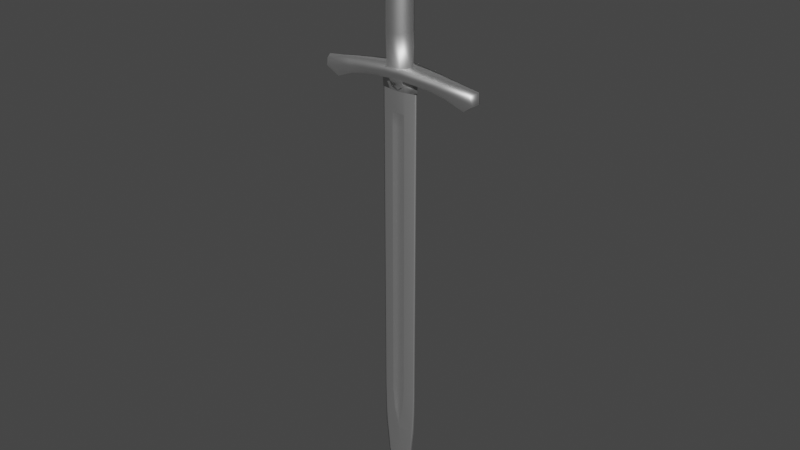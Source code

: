 # Source: sword.blend  (saved by Blender 2.93.20; exported with 4.5.12 LTS)
import bpy
from mathutils import Matrix  # noqa: F401  (used for matrix-valued properties, if any)

bpy.ops.wm.read_factory_settings(use_empty=True)
scene = bpy.context.scene
scene.name = 'Scene'

# ---- collections
col_collection = bpy.data.collections.new('Collection'); scene.collection.children.link(col_collection)

# ---- materials (node trees are filled in below, after node groups)
mat_material_001 = bpy.data.materials.new('Material.001')
mat_material_001.use_transparent_shadow = False
mat_material_001.roughness = 0.5528
mat_material_001.specular_intensity = 1.0
mat_material_001.metallic = 1.0

# ---- material node trees
mat_material_001.use_nodes = True; mat_material_001.node_tree.nodes.clear()
_N = mat_material_001.node_tree.nodes; _L = mat_material_001.node_tree.links
n0 = _N.new('ShaderNodeBsdfPrincipled'); n0.name = 'Principled BSDF'; n0.location = (10, 300)
n0.distribution = 'GGX'
n0.subsurface_method = 'BURLEY'
n0.inputs[1].default_value = 1.0
n0.inputs[2].default_value = 0.5528
n0.inputs[3].default_value = 1.45
n0.inputs[13].default_value = 1.0
n0.inputs[27].default_value = (0.0, 0.0, 0.0, 1.0)
n0.inputs[28].default_value = 1.0
n1 = _N.new('ShaderNodeOutputMaterial'); n1.name = 'Material Output'; n1.location = (300, 300)
n2 = _N.new('ShaderNodeNormalMap'); n2.name = 'Карта нормалей'; n2.location = (-300, -300)
n2.label = 'Normal/Map'
_L.new(n0.outputs[0], n1.inputs[0])
_L.new(n2.outputs[0], n0.inputs[5])
n1.is_active_output = True

# ---- world
world_world = bpy.data.worlds.new('World'); scene.world = world_world
world_world.use_nodes = True; world_world.node_tree.nodes.clear()
_N = world_world.node_tree.nodes; _L = world_world.node_tree.links
n0 = _N.new('ShaderNodeOutputWorld'); n0.name = 'World Output'; n0.location = (300, 300)
n1 = _N.new('ShaderNodeBackground'); n1.name = 'Background'; n1.location = (10, 300)
n1.inputs[0].default_value = (0.05088, 0.05088, 0.05088, 1.0)
_L.new(n1.outputs[0], n0.inputs[0])
n0.is_active_output = True
world_world.color = (0.05088, 0.05088, 0.05088)
world_world.use_sun_shadow = False
world_world.sun_shadow_jitter_overblur = 0.0

# ---- meshes
me_x = bpy.data.meshes.new('Меш')
me_x.from_pydata([(-2.047, -21.42, 1.382e-05), (-0.8644, -4.05, -1.497), (-1.888, -4.05, 2.727e-06), (-0.8644, -4.05, 1.497), (-1.06, -16.97, -1.468), (-1.039, -8.661, -1.404), (-1.908, -16.97, 1.091e-05), (-1.849, -8.661, 5.796e-06), (-1.06, -16.97, 1.468), (-1.039, -8.661, 1.404), (-5.134, -21.79, -1.53), (-5.827, -21.72, 2.945e-05), (-7.787, -21.93, 1.406e-05), (-7.426, -22.07, 1.311), (-1.023, -23.04, -0.8858), (-1.023, -23.04, 0.8819), (-10.1, -24.96, -0.344), (-10.1, -24.96, 0.3408), (-5.134, -23.39, -0.7652), (-7.426, -23.86, -0.6556), (-7.426, -23.86, 0.6517), (-5.134, -23.39, 0.7612), (-3.855, -21.55, 8.357e-05), (-3.04, -21.59, 1.695), (-3.04, -23.2, -0.8475), (-3.04, -23.2, 0.8435), (-1.015, -23.04, -0.4273), (-1.015, -23.04, 0.4273), (-0.7633, -23.91, -0.7079), (-0.7556, -23.91, -0.4264), (-0.7556, -23.91, 0.4265), (-1.03, -21.4, -1.323), (-1.794, -21.4, 1.374e-05), (-1.03, -21.4, 1.323), (-0.9146, -4.274, 1.123), (-1.563, -4.274, 2.727e-06), (-0.9146, -4.274, -1.123), (-0.8644, -3.447, -1.497), (-1.888, -3.447, 2.046e-06), (-0.8644, -3.447, 1.497), (-0.8644, -3.253, -1.22), (-1.569, -3.253, 2.046e-06), (-0.8644, -3.253, 1.22), (-0.8646, -3.055, -1.22), (-1.569, -3.055, 2.046e-06), (-0.8646, -3.055, 1.22), (-0.8644, -7.629e-06, -1.22), (-1.569, 0.0, -1.819e-12), (-0.8644, -7.629e-06, 1.22), (-1.771, -2.413, -2.311), (-1.771, -0.7934, -2.311), (-2.812, -2.413, 1.364e-06), (-2.812, -0.7934, 6.819e-07), (-1.771, -2.413, 2.311), (-1.771, -0.7934, 2.311), (-1.015, -23.04, -0.3412), (-1.015, -23.04, 0.3412), (-0.7556, -23.91, -0.3405), (-0.7556, -23.91, 0.3406), (-1.015, -24.68, -0.3407), (-1.015, -24.68, 0.3407), (-0.7556, -24.7, -0.3477), (-0.7556, -24.7, 0.3517), (-1.015, -24.68, -0.315), (-1.015, -24.68, 0.3148), (-2.665, -24.69, 1.364e-06), (-0.7556, -24.7, -0.3221), (-0.7556, -24.7, 0.3259), (-5.134, -23.39, -0.001983), (-7.426, -23.86, -0.001967), (-10.1, -24.96, -0.001606), (-1.023, -21.42, -1.772), (-1.023, -21.42, 1.772), (-7.426, -22.07, -1.311), (-5.134, -21.79, 1.53), (-3.04, -21.59, -1.695), (-0.7633, -23.91, 0.704), (-2.833, -23.17, 4.854e-05), (-2.732, -24.69, 0.0001163), (-3.026, -23.19, -0.001876), (-11.31, -22.58, -0.9885), (-11.78, -22.37, -9.435e-05), (-11.31, -22.58, 0.9883), (0.0, -24.53, -0.3507), (-7.276e-12, -24.53, -0.4752), (0.0, -24.53, 0.4751), (1.06, -16.97, -1.468), (1.039, -8.661, -1.404), (1.908, -16.97, 1.091e-05), (1.849, -8.661, 5.796e-06), (1.06, -16.97, 1.468), (1.039, -8.661, 1.404), (0.9146, -4.274, -1.123), (1.563, -4.274, 2.727e-06), (1.03, -21.4, -1.323), (1.794, -21.4, 1.373e-05), (0.9146, -4.274, 1.123), (1.03, -21.4, 1.323), (7.426, -22.07, -1.31), (7.787, -21.93, 1.406e-05), (5.827, -21.72, 2.941e-05), (3.855, -21.55, 8.362e-05), (3.04, -21.59, -1.695), (5.134, -21.79, -1.53), (7.426, -22.07, 1.311), (11.78, -22.37, -9.435e-05), (11.31, -22.58, -0.9885), (11.31, -22.58, 0.9883), (5.134, -21.79, 1.53), (1.023, -21.43, 1.772), (3.04, -21.59, 1.695), (7.426, -23.86, -0.6556), (5.134, -23.39, -0.7652), (5.134, -23.39, -0.001983), (7.426, -23.86, -0.001967), (10.1, -24.96, -0.344), (10.1, -24.96, -0.001606), (2.047, -21.42, 1.385e-05), (3.04, -23.2, -0.8475), (3.026, -23.19, -0.001876), (0.0, -24.53, -0.4366), (0.7556, -23.91, -0.4264), (1.023, -23.04, 0.8819), (3.04, -23.2, 0.8435), (1.015, -23.04, 0.4273), (1.023, -23.04, -0.8858), (1.015, -23.04, -0.4273), (0.7556, -23.91, 0.4265), (0.7633, -23.91, 0.704), (0.7633, -23.91, -0.7079), (0.0, -23.91, -0.717), (1.023, -21.42, -1.772), (0.8644, -4.05, 1.497), (1.888, -4.05, 2.727e-06), (0.8644, -4.05, -1.497), (1.888, -3.447, 2.046e-06), (0.8644, -3.447, -1.497), (0.8644, -3.447, 1.497), (1.569, -3.253, 2.046e-06), (0.8644, -3.253, -1.22), (0.8644, -3.253, 1.22), (1.569, -3.055, 2.046e-06), (0.8646, -3.055, -1.22), (0.8646, -3.055, 1.22), (1.771, -2.413, -2.311), (1.771, -0.7934, -2.311), (2.812, -2.413, 1.364e-06), (2.812, -0.7934, 6.819e-07), (1.771, -2.413, 2.311), (1.771, -0.7934, 2.311), (0.8644, -7.629e-06, -1.22), (1.569, 0.0, -1.819e-12), (0.8644, -7.629e-06, 1.22), (2.833, -23.17, 4.856e-05), (1.015, -23.04, 0.3412), (1.015, -23.04, -0.3412), (0.7556, -23.91, -0.3405), (0.7556, -23.91, 0.3406), (2.732, -24.69, 0.0001163), (1.015, -24.68, 0.3407), (1.015, -24.68, -0.3407), (0.0, -24.71, -0.3617), (0.7556, -24.7, -0.3477), (0.7556, -24.7, 0.3517), (2.665, -24.69, 1.449e-06), (1.015, -24.68, 0.3148), (1.015, -24.68, -0.315), (0.0, -24.71, -0.3353), (0.7556, -24.7, -0.3221), (0.7556, -24.7, 0.3259), (5.134, -23.39, 0.7612), (7.426, -23.86, 0.6517), (10.1, -24.96, 0.3408), (0.0, -24.53, 0.3552), (0.0, -24.71, 0.3547), (0.0, -24.53, 0.4411), (0.0, -24.71, 0.3296), (0.0, -23.96, 0.6954), (-1.015, -23.86, -0.3409), (-1.015, -23.86, 0.341), (-2.783, -23.94, 0.0001163), (2.783, -23.94, 0.0001163), (1.015, -23.86, 0.341), (1.015, -23.86, -0.3409), (-1.023, -22.23, -1.329), (-11.99, -23.68, -0.0008502), (-11.74, -23.78, 0.6618), (-7.426, -22.96, 0.9813), (-3.04, -22.4, -1.271), (-1.023, -22.23, 1.327), (-11.74, -23.78, -0.6635), (-5.134, -22.59, -1.148), (-7.426, -22.96, -0.9833), (-5.134, -22.59, 1.146), (-3.04, -22.4, 1.27), (1.023, -22.23, -1.329), (3.04, -22.4, -1.271), (5.134, -22.59, -1.148), (7.426, -22.96, 0.9813), (7.426, -22.96, -0.9833), (5.134, -22.59, 1.146), (3.04, -22.4, 1.27), (1.023, -22.23, 1.327), (11.74, -23.78, 0.6618), (11.74, -23.78, -0.6635), (11.99, -23.68, -0.0008501), (-0.9488, -85.18, 0.0001146), (-0.9493, -23.04, -0.3357), (0.0, -23.04, -0.3357), (0.0, -23.04, 0.3357), (-0.9493, -23.04, 0.3357), (-2.657, -41.65, 0.0001227), (0.0, -85.18, 0.1172), (0.0, -85.18, -0.1171), (0.0, -81.19, 0.1924), (-0.9494, -27.64, -0.3355), (-0.9494, -27.64, 0.3356), (-2.657, -57.42, 0.0001323), (0.0, -41.5, -0.2084), (0.0, -41.5, 0.2085), (-2.657, -29.43, 0.0001152), (0.0, -29.63, -0.2084), (0.0, -29.63, 0.2085), (-0.9493, -41.5, -0.3354), (-0.9493, -41.5, 0.3355), (-0.9493, -69.85, -0.3354), (-0.9493, -69.85, 0.3355), (-0.9493, -57.27, -0.3354), (-0.9493, -57.27, 0.3355), (0.0, -76.36, -0.2918), (-0.9494, -29.28, -0.3355), (-0.9494, -29.28, 0.3355), (-0.6467, -73.11, -0.3354), (-0.6467, -73.11, 0.3355), (-2.503, -76.36, 0.0001064), (-0.428, -57.27, -0.2085), (-0.428, -41.5, -0.2085), (-0.428, -28.05, -0.2085), (0.0, -28.06, -0.2085), (-0.428, -69.85, -0.204), (-0.428, -28.05, 0.2085), (-0.428, -41.5, 0.2085), (-0.428, -57.27, 0.2085), (-0.428, -69.85, 0.204), (-0.428, -29.63, -0.2085), (-0.428, -29.63, 0.2085), (-0.386, -73.11, -0.2113), (-0.386, -73.11, 0.2114), (-0.000147, -76.36, 0.2919), (-2.657, -70.01, 0.0001405), (-2.657, -23.19, 0.0001115), (-1.993, -81.25, -0.0001964), (-2.657, -27.79, 0.0001144), (-2.624, -73.18, 0.0001296), (-0.9493, -21.67, -0.3357), (0.0, -21.67, 0.3357), (-0.9493, -21.67, 0.3357), (-2.657, -21.82, 0.0001107), (-2.418, -41.63, 0.04707), (-2.418, -69.98, 0.04709), (-2.418, -23.17, 0.0471), (-0.816, -85.18, 0.01651), (-1.714, -81.24, 0.02685), (-2.418, -27.77, 0.04707), (-2.418, -57.4, 0.04708), (-2.418, -29.41, 0.04707), (-2.347, -73.17, 0.04708), (-2.153, -76.36, 0.04095), (-2.418, -21.8, 0.0471), (-2.418, -41.63, -0.04702), (-2.418, -69.98, -0.047), (-2.418, -23.17, -0.04707), (-2.153, -76.36, -0.04086), (-2.418, -27.77, -0.04704), (-2.418, -57.4, -0.04701), (-2.418, -29.41, -0.04703), (-2.347, -73.17, -0.04699), (-2.418, -21.8, -0.04707), (-0.816, -85.18, -0.01641), (-1.714, -81.24, -0.0271), (0.428, -41.5, -0.2085), (0.0, -57.27, -0.2084), (0.428, -57.27, -0.2085), (0.428, -41.5, 0.2085), (0.428, -57.27, 0.2085), (0.0, -57.27, 0.2085), (0.9493, -41.5, 0.3355), (2.418, -41.63, 0.04707), (2.418, -57.4, 0.04708), (0.9493, -57.27, 0.3355), (2.418, -41.63, -0.04702), (2.418, -57.4, -0.04701), (0.428, -69.85, -0.204), (0.0, -69.85, -0.2039), (0.0, -73.11, -0.2112), (0.386, -73.11, -0.2113), (0.0, -69.85, 0.204), (0.428, -69.85, 0.204), (0.386, -73.11, 0.2114), (0.0, -73.11, 0.2113), (0.9493, -69.85, 0.3355), (2.418, -69.98, 0.04709), (2.347, -73.17, 0.04708), (0.6467, -73.11, 0.3355), (2.418, -69.98, -0.047), (2.347, -73.17, -0.04699), (0.9493, -23.04, -0.3357), (0.0, -27.64, -0.3355), (0.9494, -27.64, -0.3355), (0.9493, -23.04, 0.3357), (0.9494, -27.64, 0.3356), (0.0, -27.64, 0.3355), (2.418, -23.17, 0.0471), (2.418, -27.77, 0.04707), (2.418, -23.17, -0.04707), (2.418, -27.77, -0.04704), (0.816, -85.18, -0.01641), (0.0, -81.19, -0.1923), (1.714, -81.24, -0.0271), (2.153, -76.36, -0.04086), (2.503, -76.36, 0.0001064), (1.714, -81.24, 0.02685), (2.153, -76.36, 0.04095), (0.9488, -85.18, 0.0001146), (-0.0002512, -86.98, 9.001e-05), (0.816, -85.18, 0.01651), (0.428, -29.63, -0.2085), (0.428, -28.05, -0.2085), (0.428, -28.05, 0.2085), (0.428, -29.63, 0.2085), (0.0, -28.06, 0.2085), (2.657, -27.79, 0.0001144), (2.657, -29.43, 0.0001152), (2.418, -29.41, 0.04707), (0.9494, -29.28, -0.3355), (2.418, -29.41, -0.04703), (2.657, -57.42, 0.0001323), (2.657, -70.01, 0.0001405), (0.9493, -57.27, -0.3354), (0.9493, -69.85, -0.3354), (0.9493, -41.5, -0.3354), (0.6467, -73.11, -0.3354), (0.9494, -29.28, 0.3355), (2.657, -41.65, 0.0001227), (2.624, -73.18, 0.0001296), (1.993, -81.25, -0.0001964), (2.657, -23.19, 0.0001115), (0.9493, -21.67, -0.3357), (0.0, -21.67, -0.3357), (0.9493, -21.67, 0.3357), (2.418, -21.8, 0.0471), (2.657, -21.82, 0.0001107), (2.418, -21.8, -0.04707), (-0.0002512, -86.72, 0.01649), (-0.0002512, -86.72, -0.01638)], [], [(5, 87, 86, 4), (7, 5, 4, 6), (9, 7, 6, 8), (36, 92, 87, 5), (35, 36, 5, 7), (34, 35, 7, 9), (31, 32, 6, 4), (73, 12, 11, 10), (11, 12, 13, 74), (80, 81, 12, 73), (22, 75, 10, 11), (12, 81, 82, 13), (74, 23, 22, 11), (131, 195, 184, 71), (10, 75, 188, 191), (82, 186, 187, 13), (80, 190, 185, 81), (82, 81, 185, 186), (73, 10, 191, 192), (73, 192, 190, 80), (13, 187, 193, 74), (23, 194, 189, 72), (19, 18, 68, 69), (16, 19, 69, 70), (0, 71, 75, 22), (23, 72, 0, 22), (75, 71, 184, 188), (74, 193, 194, 23), (79, 68, 18, 24), (84, 120, 29, 28), (79, 27, 15, 25), (26, 79, 24, 14), (26, 14, 28, 29), (15, 27, 30, 76), (76, 85, 177), (125, 129, 130, 28, 14), (71, 0, 32, 31), (0, 72, 33, 32), (3, 2, 35, 34), (2, 1, 36, 35), (1, 2, 38, 37), (2, 3, 39, 38), (37, 38, 41, 40), (38, 39, 42, 41), (40, 41, 44, 43), (41, 42, 45, 44), (140, 143, 45, 42), (50, 145, 144, 49), (52, 50, 49, 51), (54, 52, 51, 53), (46, 150, 145, 50), (47, 46, 50, 52), (43, 44, 51, 49), (48, 47, 52, 54), (44, 45, 53, 51), (45, 143, 148, 53), (47, 151, 150, 46), (27, 79, 77, 56), (79, 26, 55, 77), (120, 83, 57, 29), (26, 29, 57, 55), (30, 27, 56, 58), (77, 180, 179, 56), (77, 55, 178, 180), (83, 161, 61, 57), (55, 57, 178), (58, 179, 60, 62), (60, 78, 65, 64), (78, 59, 63, 65), (161, 167, 66, 61), (59, 61, 66, 63), (62, 60, 64, 67), (68, 21, 20, 69), (69, 20, 17, 70), (79, 25, 21, 68), (32, 33, 8, 6), (189, 202, 109, 72), (85, 76, 30, 175), (84, 28, 130), (71, 31, 94, 131), (3, 34, 96, 132), (40, 43, 142, 139), (43, 49, 144, 142), (30, 58, 173, 175), (173, 58, 62, 174), (62, 67, 176, 174), (86, 87, 89, 88), (88, 89, 91, 90), (87, 92, 93, 89), (31, 4, 86, 94), (89, 93, 96, 91), (88, 95, 94, 86), (90, 97, 95, 88), (100, 99, 98, 103), (100, 108, 104, 99), (99, 105, 106, 98), (103, 102, 101, 100), (99, 104, 107, 105), (108, 100, 101, 110), (103, 197, 196, 102), (198, 203, 107, 104), (205, 204, 106, 105), (107, 203, 205, 105), (98, 199, 197, 103), (106, 204, 199, 98), (200, 198, 104, 108), (202, 201, 110, 109), (111, 114, 113, 112), (115, 116, 114, 111), (102, 131, 117, 101), (110, 101, 117, 109), (102, 196, 195, 131), (201, 200, 108, 110), (119, 118, 112, 113), (121, 120, 84, 129), (119, 123, 122, 124), (126, 125, 118, 119), (126, 121, 129, 125), (122, 128, 127, 124), (128, 177, 85), (131, 94, 95, 117), (117, 95, 97, 109), (109, 97, 33, 72), (132, 96, 93, 133), (133, 93, 92, 134), (92, 36, 1, 134), (134, 136, 135, 133), (133, 135, 137, 132), (132, 137, 39, 3), (136, 139, 138, 135), (135, 138, 140, 137), (140, 42, 39, 137), (139, 142, 141, 138), (138, 141, 143, 140), (144, 145, 147, 146), (146, 147, 149, 148), (145, 150, 151, 147), (146, 141, 142, 144), (147, 151, 152, 149), (148, 143, 141, 146), (47, 48, 152, 151), (124, 154, 153, 119), (119, 153, 155, 126), (156, 83, 120, 121), (126, 155, 156, 121), (127, 157, 154, 124), (182, 181, 153, 154), (153, 181, 183, 155), (162, 161, 83, 156), (155, 183, 156), (157, 182, 154), (159, 165, 164, 158), (158, 164, 166, 160), (168, 167, 161, 162), (160, 166, 168, 162), (163, 169, 165, 159), (113, 114, 171, 170), (114, 116, 172, 171), (119, 113, 170, 123), (8, 90, 91, 9), (9, 91, 96, 34), (85, 175, 127, 128), (84, 130, 129), (15, 76, 177, 128, 122), (37, 136, 134, 1), (40, 139, 136, 37), (54, 53, 148, 149), (54, 149, 152, 48), (173, 157, 127, 175), (173, 174, 163, 157), (176, 169, 163, 174), (78, 60, 179, 180), (178, 59, 78, 180), (182, 159, 158, 181), (158, 160, 183, 181), (157, 163, 159, 182), (58, 56, 179), (57, 61, 59, 178), (160, 162, 156, 183), (125, 14, 184, 195), (24, 18, 191, 188), (186, 17, 20, 187), (190, 16, 70, 185), (70, 17, 186, 185), (18, 19, 192, 191), (19, 16, 190, 192), (187, 20, 21, 193), (194, 25, 15, 189), (14, 24, 188, 184), (193, 21, 25, 194), (15, 122, 202, 189), (197, 112, 118, 196), (199, 111, 112, 197), (170, 171, 198, 200), (122, 123, 201, 202), (196, 118, 125, 195), (123, 170, 200, 201), (116, 115, 204, 205), (203, 172, 116, 205), (115, 111, 199, 204), (198, 171, 172, 203), (218, 281, 235, 236), (241, 242, 285, 219), (258, 264, 228, 224), (269, 274, 217, 211), (239, 293, 294, 246), (296, 243, 247, 299), (259, 266, 233, 226), (249, 270, 276, 253), (208, 307, 215, 207), (210, 216, 311, 209), (216, 210, 260, 263), (250, 271, 273, 252), (213, 354, 278), (229, 317, 279, 272), (251, 262, 267, 234), (206, 324, 353, 261), (214, 262, 261, 212), (317, 213, 278, 279), (221, 244, 237, 238), (245, 222, 330, 240), (252, 220, 265, 263), (230, 275, 273, 215), (293, 239, 235, 281), (243, 296, 285, 242), (249, 259, 264, 217), (225, 270, 274, 227), (227, 223, 236, 235), (223, 230, 244, 236), (215, 307, 238, 237), (239, 246, 232, 225), (225, 227, 235, 239), (311, 216, 240, 330), (231, 245, 240, 216), (224, 228, 242, 241), (228, 226, 243, 242), (233, 247, 243, 226), (218, 236, 244, 221), (241, 219, 222, 245), (211, 258, 265, 220), (223, 269, 275, 230), (230, 215, 237, 244), (224, 241, 245, 231), (294, 229, 246), (247, 248, 299), (234, 267, 266, 253), (232, 229, 272, 276), (246, 229, 232), (233, 248, 247), (208, 207, 254, 348), (210, 209, 255, 256), (260, 268, 257, 250), (207, 271, 277, 254), (211, 217, 264, 258), (249, 253, 266, 259), (250, 252, 263, 260), (267, 262, 214, 248), (353, 212, 261), (262, 251, 206, 261), (231, 216, 263, 265), (226, 228, 264, 259), (224, 231, 265, 258), (267, 248, 233, 266), (210, 256, 268, 260), (269, 223, 227, 274), (225, 232, 276, 270), (273, 271, 207, 215), (275, 220, 252, 273), (249, 217, 274, 270), (211, 220, 275, 269), (234, 253, 276, 272), (271, 250, 257, 277), (354, 324, 206, 278), (206, 251, 279, 278), (251, 234, 272, 279), (282, 281, 218, 280), (285, 284, 283, 219), (289, 288, 287, 286), (336, 291, 290, 343), (292, 295, 294, 293), (296, 299, 298, 297), (303, 302, 301, 300), (337, 344, 305, 304), (308, 307, 208, 306), (311, 310, 309, 209), (310, 313, 312, 309), (346, 331, 315, 314), (316, 354, 213), (229, 319, 318, 317), (322, 321, 345, 320), (323, 325, 353, 324), (214, 212, 325, 321), (317, 318, 316, 213), (327, 326, 221, 238), (330, 222, 329, 328), (331, 313, 333, 332), (315, 335, 334, 308), (282, 292, 293, 281), (285, 296, 297, 284), (288, 301, 337, 336), (291, 304, 339, 338), (338, 282, 280, 340), (340, 280, 326, 334), (308, 327, 238, 307), (341, 295, 292, 339), (339, 292, 282, 338), (311, 330, 328, 310), (328, 329, 342, 310), (286, 283, 284, 289), (289, 284, 297, 300), (297, 298, 303, 300), (326, 280, 218, 221), (222, 219, 283, 329), (333, 287, 343, 332), (335, 290, 340, 334), (334, 326, 327, 308), (329, 283, 286, 342), (294, 295, 229), (298, 299, 248), (302, 322, 320, 344), (341, 305, 319, 229), (295, 341, 229), (303, 298, 248), (208, 348, 347, 306), (309, 349, 255, 209), (351, 350, 312, 346), (306, 347, 352, 314), (288, 336, 343, 287), (302, 344, 337, 301), (313, 331, 346, 312), (322, 248, 214, 321), (353, 325, 212), (321, 325, 323, 345), (313, 310, 342, 333), (288, 289, 300, 301), (333, 342, 286, 287), (322, 302, 303, 248), (350, 349, 309, 312), (290, 291, 338, 340), (305, 341, 339, 304), (315, 308, 306, 314), (335, 315, 331, 332), (291, 336, 337, 304), (335, 332, 343, 290), (305, 344, 320, 319), (314, 352, 351, 346), (354, 316, 323, 324), (318, 345, 323, 316), (319, 320, 345, 318), (8, 33, 97, 90)])
me_x.polygons.foreach_set('use_smooth', [True] * 350)
_k = set([(14, 24), (14, 26), (14, 28), (14, 125), (15, 25), (15, 27), (15, 76), (15, 122), (16, 19), (16, 190), (17, 20), (17, 186), (18, 19), (18, 24), (20, 21), (21, 25), (26, 55), (27, 56), (28, 84), (34, 35), (34, 96), (35, 36), (36, 92), (40, 41), (40, 139), (41, 42), (42, 140), (43, 44), (43, 142), (44, 45), (45, 143), (55, 57), (55, 77), (55, 178), (56, 58), (56, 77), (56, 179), (57, 83), (58, 173), (59, 61), (59, 63), (59, 78), (59, 178), (60, 62), (60, 64), (60, 78), (60, 179), (61, 161), (62, 174), (76, 85), (77, 79), (80, 190), (82, 186), (83, 120), (83, 156), (83, 161), (84, 120), (84, 129), (84, 130), (85, 128), (85, 175), (85, 177), (92, 93), (93, 96), (106, 204), (107, 203), (111, 112), (111, 115), (112, 118), (115, 204), (118, 125), (119, 153), (122, 123), (122, 124), (122, 128), (123, 170), (124, 154), (125, 126), (125, 129), (126, 155), (138, 139), (138, 140), (141, 142), (141, 143), (153, 154), (153, 155), (154, 157), (154, 182), (155, 156), (155, 183), (157, 173), (158, 159), (158, 160), (159, 163), (159, 165), (159, 182), (160, 162), (160, 166), (160, 183), (161, 162), (161, 167), (163, 174), (170, 171), (171, 172), (172, 203), (173, 174), (173, 175), (174, 176), (207, 215), (214, 248), (215, 230), (215, 307), (216, 231), (216, 263), (216, 311), (223, 227), (223, 230), (224, 228), (224, 231), (225, 227), (225, 232), (226, 228), (226, 233), (229, 232), (229, 272), (229, 294), (229, 317), (229, 341), (233, 248), (247, 248), (248, 303), (248, 322), (286, 289), (286, 342), (289, 300), (300, 303), (307, 308), (308, 315), (308, 334), (309, 310), (310, 311), (310, 342), (334, 340), (338, 339), (338, 340), (339, 341)])
me_x.attributes.new('sharp_edge', 'BOOLEAN', 'EDGE').data.foreach_set('value', [ (min(e.vertices), max(e.vertices)) in _k for e in me_x.edges])
_uv = me_x.uv_layers.new(name='UVChannel_1')
_uv.uv.foreach_set('vector', [0.7826, 0.3954, 0.7504, 0.3946, 0.7534, 0.2649, 0.786, 0.2657, 0.8078, 0.3968, 0.7826, 0.3954, 0.786, 0.2657, 0.8123, 0.2665, 0.4064, 0.3163, 0.3812, 0.3176, 0.3771, 0.1869, 0.4034, 0.1862, 0.7797, 0.4643, 0.75, 0.4636, 0.7504, 0.3946, 0.7826, 0.3954, 0.8004, 0.4643, 0.7797, 0.4643, 0.7826, 0.3954, 0.8078, 0.3968, 0.4093, 0.3854, 0.3885, 0.3854, 0.3812, 0.3176, 0.4064, 0.3163, 0.7878, 0.1955, 0.8117, 0.1986, 0.8123, 0.2665, 0.786, 0.2657, 0.8889, 0.1702, 0.8998, 0.1873, 0.8687, 0.1948, 0.853, 0.1756, 0.3216, 0.1155, 0.2912, 0.109, 0.3008, 0.09122, 0.337, 0.09574, 0.9481, 0.1564, 0.9617, 0.1643, 0.8998, 0.1873, 0.8889, 0.1702, 0.8383, 0.2008, 0.8197, 0.1804, 0.853, 0.1756, 0.8687, 0.1948, 0.2912, 0.109, 0.228, 0.09396, 0.2409, 0.08229, 0.3008, 0.09122, 0.337, 0.09574, 0.37, 0.1004, 0.3516, 0.1212, 0.3216, 0.1155, 0.7553, 0.1838, 0.7557, 0.1685, 0.7878, 0.1695, 0.7878, 0.1847, 0.8524, 0.1745, 0.8196, 0.1793, 0.8194, 0.1658, 0.8522, 0.1611, 0.2409, 0.08229, 0.2342, 0.06669, 0.3011, 0.0757, 0.3015, 0.09035, 0.9481, 0.1564, 0.9532, 0.1385, 0.9632, 0.1358, 0.9617, 0.1643, 0.2409, 0.08229, 0.228, 0.09396, 0.2242, 0.06482, 0.2342, 0.06669, 0.8884, 0.1694, 0.8524, 0.1745, 0.8522, 0.1611, 0.888, 0.1547, 0.8884, 0.1694, 0.888, 0.1547, 0.9532, 0.1385, 0.9481, 0.1564, 0.3015, 0.09035, 0.3011, 0.0757, 0.3371, 0.08129, 0.3373, 0.09484, 0.3701, 0.09943, 0.37, 0.08563, 0.4017, 0.0896, 0.4018, 0.1049, 0.8882, 0.1398, 0.8525, 0.1479, 0.8508, 0.1359, 0.886, 0.1295, 0.929, 0.1206, 0.8882, 0.1398, 0.886, 0.1295, 0.9299, 0.1157, 0.5397, 0.2872, 0.5685, 0.3371, 0.5115, 0.3351, 0.4886, 0.2872, 0.5115, 0.2393, 0.5685, 0.2372, 0.5397, 0.2872, 0.4886, 0.2872, 0.8196, 0.1793, 0.7878, 0.1847, 0.7878, 0.1695, 0.8194, 0.1658, 0.3373, 0.09484, 0.3371, 0.08129, 0.37, 0.08563, 0.3701, 0.09943, 0.8196, 0.1398, 0.8508, 0.1359, 0.8525, 0.1479, 0.82, 0.153, 0.773, 0.1285, 0.773, 0.1278, 0.7857, 0.1361, 0.7833, 0.1396, 0.3697, 0.05899, 0.3989, 0.06819, 0.4013, 0.07425, 0.3692, 0.07225, 0.791, 0.1486, 0.8196, 0.1398, 0.82, 0.153, 0.7877, 0.1541, 0.791, 0.1486, 0.7877, 0.1541, 0.7833, 0.1396, 0.7857, 0.1361, 0.4013, 0.07425, 0.3989, 0.06819, 0.4041, 0.05646, 0.4064, 0.05991, 0.4068, 0.06026, 0.417, 0.04914, 0.4172, 0.05887, 0.7561, 0.153, 0.7624, 0.1391, 0.7725, 0.1392, 0.7827, 0.1397, 0.7877, 0.1541, 0.5685, 0.3371, 0.5397, 0.2872, 0.5469, 0.2872, 0.5684, 0.3245, 0.5397, 0.2872, 0.5685, 0.2372, 0.5684, 0.2499, 0.5469, 0.2872, 0.4118, 0.3914, 0.3843, 0.3908, 0.3885, 0.3854, 0.4093, 0.3854, 0.8046, 0.4697, 0.7772, 0.4703, 0.7797, 0.4643, 0.8004, 0.4643, 0.7772, 0.4703, 0.8046, 0.4697, 0.8048, 0.479, 0.7772, 0.4798, 0.3843, 0.3908, 0.4118, 0.3914, 0.4118, 0.4009, 0.3841, 0.4001, 0.7772, 0.4798, 0.8048, 0.479, 0.8009, 0.4835, 0.7784, 0.4846, 0.3841, 0.4001, 0.4118, 0.4009, 0.4106, 0.4057, 0.3879, 0.4041, 0.7784, 0.4846, 0.8009, 0.4835, 0.8031, 0.4859, 0.7795, 0.4884, 0.3879, 0.4041, 0.4106, 0.4057, 0.4095, 0.4096, 0.3857, 0.407, 0.4388, 0.405, 0.4401, 0.4088, 0.4095, 0.4096, 0.4106, 0.4057, 0.7878, 0.5277, 0.7387, 0.5265, 0.739, 0.5072, 0.7885, 0.5084, 0.8188, 0.5435, 0.7878, 0.5277, 0.7885, 0.5084, 0.8237, 0.5066, 0.4012, 0.449, 0.3701, 0.4649, 0.3652, 0.4278, 0.4005, 0.4297, 0.7767, 0.546, 0.7489, 0.5453, 0.7387, 0.5265, 0.7878, 0.5277, 0.7909, 0.5618, 0.7767, 0.546, 0.7878, 0.5277, 0.8188, 0.5435, 0.7795, 0.4884, 0.8031, 0.4859, 0.8237, 0.5066, 0.7885, 0.5084, 0.4123, 0.4673, 0.3982, 0.4832, 0.3701, 0.4649, 0.4012, 0.449, 0.3857, 0.407, 0.4095, 0.4096, 0.4005, 0.4297, 0.3652, 0.4278, 0.4095, 0.4096, 0.4401, 0.4088, 0.4501, 0.4284, 0.4005, 0.4297, 0.7909, 0.5618, 0.7339, 0.5604, 0.7489, 0.5453, 0.7767, 0.546, 0.3989, 0.06819, 0.3697, 0.05899, 0.3709, 0.0584, 0.3979, 0.06724, 0.819, 0.1432, 0.791, 0.1486, 0.7914, 0.1474, 0.8187, 0.1422, 0.773, 0.1278, 0.7731, 0.1265, 0.7865, 0.1345, 0.7857, 0.1361, 0.791, 0.1486, 0.7857, 0.1361, 0.7865, 0.1345, 0.7914, 0.1474, 0.4041, 0.05646, 0.3989, 0.06819, 0.3979, 0.06724, 0.4037, 0.05502, 0.3709, 0.0584, 0.372, 0.05343, 0.3998, 0.05496, 0.3979, 0.06724, 0.8187, 0.1422, 0.7914, 0.1474, 0.7902, 0.1345, 0.8181, 0.1313, 0.7731, 0.1265, 0.7733, 0.1238, 0.7851, 0.1222, 0.7865, 0.1345, 0.7914, 0.1474, 0.7865, 0.1345, 0.7902, 0.1345, 0.4037, 0.05502, 0.3998, 0.05496, 0.4017, 0.04213, 0.4054, 0.04266, 0.4017, 0.04213, 0.373, 0.04767, 0.3729, 0.04739, 0.4015, 0.04178, 0.8164, 0.1196, 0.7892, 0.1218, 0.7892, 0.1213, 0.8163, 0.1194, 0.7733, 0.1238, 0.7734, 0.1234, 0.785, 0.1217, 0.7851, 0.1222, 0.7892, 0.1218, 0.7851, 0.1222, 0.785, 0.1217, 0.7892, 0.1213, 0.4054, 0.04266, 0.4017, 0.04213, 0.4015, 0.04178, 0.4054, 0.04226, 0.3374, 0.05574, 0.3362, 0.06775, 0.3001, 0.06115, 0.3014, 0.05091, 0.3014, 0.05091, 0.3001, 0.06115, 0.257, 0.04634, 0.2557, 0.04162, 0.3697, 0.05899, 0.3692, 0.07225, 0.3362, 0.06775, 0.3374, 0.05574, 0.378, 0.1188, 0.4019, 0.1158, 0.4034, 0.1862, 0.3771, 0.1869, 0.4017, 0.0896, 0.4339, 0.08893, 0.4344, 0.1042, 0.4018, 0.1049, 0.417, 0.04914, 0.4064, 0.05991, 0.4041, 0.05646, 0.4169, 0.04834, 0.773, 0.1285, 0.7827, 0.1397, 0.7725, 0.1392, 0.5685, 0.3371, 0.5684, 0.3245, 0.6264, 0.3245, 0.6263, 0.3371, 0.4118, 0.3914, 0.4093, 0.3854, 0.439, 0.3847, 0.4369, 0.3908, 0.7784, 0.4846, 0.7795, 0.4884, 0.7489, 0.4877, 0.7503, 0.4839, 0.7795, 0.4884, 0.7885, 0.5084, 0.739, 0.5072, 0.7489, 0.4877, 0.4041, 0.05646, 0.4037, 0.05502, 0.4168, 0.04711, 0.4169, 0.04834, 0.4168, 0.04711, 0.4037, 0.05502, 0.4054, 0.04266, 0.4169, 0.04447, 0.4054, 0.04266, 0.4054, 0.04226, 0.4168, 0.04404, 0.4169, 0.04447, 0.7534, 0.2649, 0.7504, 0.3946, 0.7252, 0.3948, 0.7272, 0.2644, 0.4624, 0.1851, 0.464, 0.3158, 0.4388, 0.3156, 0.4361, 0.1855, 0.7504, 0.3946, 0.75, 0.4636, 0.7293, 0.4626, 0.7252, 0.3948, 0.7878, 0.1955, 0.786, 0.2657, 0.7534, 0.2649, 0.755, 0.1947, 0.464, 0.3158, 0.4599, 0.3838, 0.439, 0.3847, 0.4388, 0.3156, 0.7272, 0.2644, 0.7311, 0.1966, 0.755, 0.1947, 0.7534, 0.2649, 0.4361, 0.1855, 0.4348, 0.1151, 0.4587, 0.1174, 0.4624, 0.1851, 0.6751, 0.1914, 0.6448, 0.1842, 0.6554, 0.1655, 0.6914, 0.1709, 0.515, 0.1118, 0.4987, 0.09269, 0.5342, 0.08702, 0.5454, 0.1042, 0.6448, 0.1842, 0.5815, 0.1645, 0.5956, 0.1544, 0.6554, 0.1655, 0.6914, 0.1709, 0.7242, 0.1764, 0.7047, 0.1981, 0.6751, 0.1914, 0.5454, 0.1042, 0.5342, 0.08702, 0.5941, 0.07457, 0.6078, 0.08538, 0.4987, 0.09269, 0.515, 0.1118, 0.4852, 0.1186, 0.4657, 0.0969, 0.6916, 0.1701, 0.6917, 0.1577, 0.7243, 0.1632, 0.7245, 0.1755, 0.5338, 0.07089, 0.6002, 0.0589, 0.5941, 0.07457, 0.5341, 0.08574, 0.5796, 0.1377, 0.5899, 0.1399, 0.5956, 0.1544, 0.5815, 0.1645, 0.5941, 0.07457, 0.6002, 0.0589, 0.6103, 0.05661, 0.6078, 0.08538, 0.6558, 0.1643, 0.656, 0.1509, 0.6917, 0.1577, 0.6916, 0.1701, 0.5956, 0.1544, 0.5899, 0.1399, 0.656, 0.1509, 0.6558, 0.1643, 0.4981, 0.07806, 0.5338, 0.07089, 0.5341, 0.08574, 0.4985, 0.09166, 0.4339, 0.08893, 0.4654, 0.08372, 0.4659, 0.09561, 0.4344, 0.1042, 0.6554, 0.1364, 0.6572, 0.1256, 0.693, 0.1321, 0.6913, 0.1444, 0.6129, 0.1208, 0.6117, 0.1157, 0.6572, 0.1256, 0.6554, 0.1364, 0.6833, 0.335, 0.6263, 0.3371, 0.6551, 0.2872, 0.7062, 0.2872, 0.6833, 0.2393, 0.7062, 0.2872, 0.6551, 0.2872, 0.6263, 0.2372, 0.7245, 0.1755, 0.7243, 0.1632, 0.7557, 0.1685, 0.7553, 0.1838, 0.4654, 0.08372, 0.4981, 0.07806, 0.4985, 0.09166, 0.4659, 0.09561, 0.7246, 0.1363, 0.7239, 0.15, 0.6913, 0.1444, 0.693, 0.1321, 0.7598, 0.1353, 0.773, 0.1278, 0.773, 0.1285, 0.7619, 0.1389, 0.4648, 0.05761, 0.4656, 0.06926, 0.4337, 0.07365, 0.4371, 0.06806, 0.754, 0.1468, 0.7557, 0.1533, 0.7239, 0.15, 0.7254, 0.1378, 0.754, 0.1468, 0.7598, 0.1353, 0.7619, 0.1389, 0.7557, 0.1533, 0.4337, 0.07365, 0.4294, 0.05979, 0.4301, 0.05593, 0.4371, 0.06806, 0.429, 0.06012, 0.4172, 0.05887, 0.417, 0.04914, 0.6263, 0.3371, 0.6264, 0.3245, 0.6479, 0.2872, 0.6551, 0.2872, 0.6551, 0.2872, 0.6479, 0.2872, 0.6264, 0.2499, 0.6263, 0.2372, 0.6263, 0.2372, 0.6264, 0.2499, 0.5684, 0.2499, 0.5685, 0.2372, 0.4369, 0.3908, 0.439, 0.3847, 0.4599, 0.3838, 0.4643, 0.3888, 0.7248, 0.4677, 0.7293, 0.4626, 0.75, 0.4636, 0.7521, 0.4697, 0.75, 0.4636, 0.7797, 0.4643, 0.7772, 0.4703, 0.7521, 0.4697, 0.7521, 0.4697, 0.7517, 0.4791, 0.7242, 0.477, 0.7248, 0.4677, 0.4643, 0.3888, 0.4649, 0.3982, 0.4373, 0.4003, 0.4369, 0.3908, 0.4369, 0.3908, 0.4373, 0.4003, 0.4118, 0.4009, 0.4118, 0.3914, 0.7517, 0.4791, 0.7503, 0.4839, 0.7278, 0.4817, 0.7242, 0.477, 0.4649, 0.3982, 0.4615, 0.4023, 0.4388, 0.405, 0.4373, 0.4003, 0.4388, 0.405, 0.4106, 0.4057, 0.4118, 0.4009, 0.4373, 0.4003, 0.7503, 0.4839, 0.7489, 0.4877, 0.7262, 0.484, 0.7278, 0.4817, 0.4615, 0.4023, 0.4634, 0.405, 0.4401, 0.4088, 0.4388, 0.405, 0.739, 0.5072, 0.7387, 0.5265, 0.707, 0.5407, 0.7039, 0.5036, 0.4853, 0.4247, 0.4823, 0.4619, 0.4504, 0.4477, 0.4501, 0.4284, 0.7387, 0.5265, 0.7489, 0.5453, 0.7339, 0.5604, 0.707, 0.5407, 0.7039, 0.5036, 0.7262, 0.484, 0.7489, 0.4877, 0.739, 0.5072, 0.4823, 0.4619, 0.4553, 0.4817, 0.4403, 0.4665, 0.4504, 0.4477, 0.4501, 0.4284, 0.4401, 0.4088, 0.4634, 0.405, 0.4853, 0.4247, 0.3982, 0.4832, 0.4123, 0.4673, 0.4403, 0.4665, 0.4553, 0.4817, 0.4371, 0.06806, 0.4375, 0.06688, 0.4641, 0.05796, 0.4646, 0.05811, 0.7254, 0.1378, 0.726, 0.1368, 0.7532, 0.1457, 0.754, 0.1468, 0.7592, 0.1338, 0.7731, 0.1265, 0.773, 0.1278, 0.7598, 0.1353, 0.754, 0.1468, 0.7532, 0.1457, 0.7592, 0.1338, 0.7598, 0.1353, 0.4301, 0.05593, 0.4307, 0.05446, 0.4375, 0.06688, 0.4371, 0.06806, 0.4348, 0.05426, 0.4625, 0.05256, 0.4641, 0.05796, 0.4375, 0.06688, 0.726, 0.1368, 0.7284, 0.126, 0.7552, 0.1335, 0.7532, 0.1457, 0.7619, 0.1216, 0.7733, 0.1238, 0.7731, 0.1265, 0.7592, 0.1338, 0.7532, 0.1457, 0.7552, 0.1335, 0.7592, 0.1338, 0.4307, 0.05446, 0.4348, 0.05426, 0.4375, 0.06688, 0.4322, 0.04158, 0.4322, 0.04114, 0.4619, 0.04666, 0.4615, 0.04685, 0.7316, 0.1147, 0.7316, 0.1145, 0.7581, 0.1205, 0.758, 0.1209, 0.762, 0.1212, 0.7734, 0.1234, 0.7733, 0.1238, 0.7619, 0.1216, 0.758, 0.1209, 0.7581, 0.1205, 0.762, 0.1212, 0.7619, 0.1216, 0.4283, 0.04225, 0.4282, 0.04179, 0.4322, 0.04114, 0.4322, 0.04158, 0.4966, 0.05246, 0.5323, 0.04564, 0.5341, 0.05595, 0.4984, 0.06474, 0.5323, 0.04564, 0.5777, 0.03512, 0.5766, 0.04042, 0.5341, 0.05595, 0.4648, 0.05761, 0.4966, 0.05246, 0.4984, 0.06474, 0.4656, 0.06926, 0.4034, 0.1862, 0.4361, 0.1855, 0.4388, 0.3156, 0.4064, 0.3163, 0.4064, 0.3163, 0.4388, 0.3156, 0.439, 0.3847, 0.4093, 0.3854, 0.417, 0.04914, 0.4169, 0.04834, 0.4301, 0.05593, 0.4294, 0.05979, 0.773, 0.1285, 0.7725, 0.1392, 0.7624, 0.1391, 0.4013, 0.07425, 0.4068, 0.06026, 0.4172, 0.05887, 0.429, 0.06012, 0.4337, 0.07365, 0.7772, 0.4798, 0.7517, 0.4791, 0.7521, 0.4697, 0.7772, 0.4703, 0.7784, 0.4846, 0.7503, 0.4839, 0.7517, 0.4791, 0.7772, 0.4798, 0.4012, 0.449, 0.4005, 0.4297, 0.4501, 0.4284, 0.4504, 0.4477, 0.4012, 0.449, 0.4504, 0.4477, 0.4403, 0.4665, 0.4123, 0.4673, 0.4169, 0.04711, 0.4307, 0.05446, 0.4301, 0.05593, 0.4169, 0.04834, 0.4169, 0.04711, 0.4169, 0.04447, 0.4283, 0.04225, 0.4307, 0.05446, 0.4168, 0.04404, 0.4282, 0.04179, 0.4283, 0.04225, 0.4169, 0.04447, 0.373, 0.04767, 0.4017, 0.04213, 0.3998, 0.05496, 0.372, 0.05343, 0.7902, 0.1345, 0.7892, 0.1218, 0.8164, 0.1196, 0.8181, 0.1313, 0.4348, 0.05426, 0.4322, 0.04158, 0.4615, 0.04685, 0.4625, 0.05256, 0.7316, 0.1147, 0.758, 0.1209, 0.7552, 0.1335, 0.7284, 0.126, 0.4307, 0.05446, 0.4283, 0.04225, 0.4322, 0.04158, 0.4348, 0.05426, 0.4037, 0.05502, 0.3979, 0.06724, 0.3998, 0.05496, 0.7865, 0.1345, 0.7851, 0.1222, 0.7892, 0.1218, 0.7902, 0.1345, 0.758, 0.1209, 0.7619, 0.1216, 0.7592, 0.1338, 0.7552, 0.1335, 0.7557, 0.1533, 0.7877, 0.1541, 0.7878, 0.1695, 0.7557, 0.1685, 0.82, 0.153, 0.8525, 0.1479, 0.8522, 0.1611, 0.8194, 0.1658, 0.2342, 0.06669, 0.257, 0.04634, 0.3001, 0.06115, 0.3011, 0.0757, 0.9532, 0.1385, 0.929, 0.1206, 0.9299, 0.1157, 0.9632, 0.1358, 0.2557, 0.04162, 0.257, 0.04634, 0.2342, 0.06669, 0.2242, 0.06482, 0.8525, 0.1479, 0.8882, 0.1398, 0.888, 0.1547, 0.8522, 0.1611, 0.8882, 0.1398, 0.929, 0.1206, 0.9532, 0.1385, 0.888, 0.1547, 0.3011, 0.0757, 0.3001, 0.06115, 0.3362, 0.06775, 0.3371, 0.08129, 0.37, 0.08563, 0.3692, 0.07225, 0.4013, 0.07425, 0.4017, 0.0896, 0.7877, 0.1541, 0.82, 0.153, 0.8194, 0.1658, 0.7878, 0.1695, 0.3371, 0.08129, 0.3362, 0.06775, 0.3692, 0.07225, 0.37, 0.08563, 0.4013, 0.07425, 0.4337, 0.07365, 0.4339, 0.08893, 0.4017, 0.0896, 0.6917, 0.1577, 0.6913, 0.1444, 0.7239, 0.15, 0.7243, 0.1632, 0.656, 0.1509, 0.6554, 0.1364, 0.6913, 0.1444, 0.6917, 0.1577, 0.4984, 0.06474, 0.5341, 0.05595, 0.5338, 0.07089, 0.4981, 0.07806, 0.4337, 0.07365, 0.4656, 0.06926, 0.4654, 0.08372, 0.4339, 0.08893, 0.7243, 0.1632, 0.7239, 0.15, 0.7557, 0.1533, 0.7557, 0.1685, 0.4656, 0.06926, 0.4984, 0.06474, 0.4981, 0.07806, 0.4654, 0.08372, 0.6117, 0.1157, 0.6129, 0.1208, 0.5899, 0.1399, 0.5796, 0.1377, 0.6002, 0.0589, 0.5766, 0.04042, 0.5777, 0.03512, 0.6103, 0.05661, 0.6129, 0.1208, 0.6554, 0.1364, 0.656, 0.1509, 0.5899, 0.1399, 0.5338, 0.07089, 0.5341, 0.05595, 0.5766, 0.04042, 0.6002, 0.0589, 0.1866, 0.6987, 0.186, 0.4727, 0.1929, 0.4727, 0.1935, 0.6987, 0.05952, 0.6909, 0.05936, 0.462, 0.06599, 0.462, 0.06617, 0.6909, 0.02723, 0.6885, 0.02719, 0.4594, 0.05087, 0.4617, 0.05097, 0.6907, 0.2265, 0.6968, 0.2258, 0.4705, 0.2298, 0.4701, 0.2304, 0.6965, 0.1928, 0.2925, 0.1856, 0.2925, 0.1855, 0.247, 0.1919, 0.2469, 0.06556, 0.2794, 0.05812, 0.2793, 0.05899, 0.2325, 0.06562, 0.2326, 0.02401, 0.2762, 0.02526, 0.2293, 0.05327, 0.2318, 0.04846, 0.2788, 0.2302, 0.2891, 0.2263, 0.2895, 0.2253, 0.2435, 0.2299, 0.243, 0.1872, 0.9599, 0.1871, 0.8929, 0.2023, 0.8942, 0.2026, 0.9602, 0.05124, 0.955, 0.05137, 0.8895, 0.0664, 0.8883, 0.06652, 0.9546, 0.05137, 0.8895, 0.05124, 0.955, 0.02718, 0.9535, 0.02721, 0.8875, 0.2307, 0.9583, 0.2267, 0.9586, 0.2265, 0.8927, 0.2305, 0.8925, 0.185, 0.05731, 0.1853, 0.03143, 0.1981, 0.05727, 0.1852, 0.1979, 0.1851, 0.1211, 0.2121, 0.1195, 0.2209, 0.195, 0.03446, 0.1076, 0.03888, 0.1083, 0.03032, 0.1817, 0.02429, 0.181, 0.05029, 0.04801, 0.06509, 0.02008, 0.06525, 0.02401, 0.05251, 0.04827, 0.06553, 0.1096, 0.03888, 0.1083, 0.05251, 0.04827, 0.06548, 0.04841, 0.1851, 0.1211, 0.185, 0.05731, 0.1981, 0.05727, 0.2121, 0.1195, 0.187, 0.8679, 0.1941, 0.868, 0.1938, 0.8887, 0.1871, 0.8881, 0.05933, 0.8626, 0.06636, 0.8625, 0.06639, 0.8837, 0.0597, 0.8842, 0.02321, 0.8872, 0.02322, 0.865, 0.02712, 0.8654, 0.02721, 0.8875, 0.2028, 0.8733, 0.2266, 0.8715, 0.2265, 0.8927, 0.2023, 0.8942, 0.1856, 0.2925, 0.1928, 0.2925, 0.1929, 0.4727, 0.186, 0.4727, 0.05812, 0.2793, 0.06556, 0.2794, 0.06599, 0.462, 0.05936, 0.462, 0.02002, 0.2755, 0.02401, 0.2762, 0.02719, 0.4594, 0.02335, 0.4589, 0.2021, 0.292, 0.2263, 0.2895, 0.2258, 0.4705, 0.2018, 0.4725, 0.2018, 0.4725, 0.2024, 0.6987, 0.1935, 0.6987, 0.1929, 0.4727, 0.2024, 0.6987, 0.2028, 0.8733, 0.1941, 0.868, 0.1935, 0.6987, 0.2023, 0.8942, 0.1871, 0.8929, 0.1871, 0.8881, 0.1938, 0.8887, 0.1928, 0.2925, 0.1919, 0.2469, 0.1974, 0.2461, 0.2021, 0.292, 0.2021, 0.292, 0.2018, 0.4725, 0.1929, 0.4727, 0.1928, 0.2925, 0.0664, 0.8883, 0.05137, 0.8895, 0.0597, 0.8842, 0.06639, 0.8837, 0.05074, 0.8676, 0.05933, 0.8626, 0.0597, 0.8842, 0.05137, 0.8895, 0.05097, 0.6907, 0.05087, 0.4617, 0.05936, 0.462, 0.05952, 0.6909, 0.05087, 0.4617, 0.04846, 0.2788, 0.05812, 0.2793, 0.05936, 0.462, 0.05327, 0.2318, 0.05899, 0.2325, 0.05812, 0.2793, 0.04846, 0.2788, 0.1866, 0.6987, 0.1935, 0.6987, 0.1941, 0.868, 0.187, 0.8679, 0.05952, 0.6909, 0.06617, 0.6909, 0.06636, 0.8625, 0.05933, 0.8626, 0.02332, 0.6881, 0.02723, 0.6885, 0.02712, 0.8654, 0.02322, 0.865, 0.2024, 0.6987, 0.2265, 0.6968, 0.2266, 0.8715, 0.2028, 0.8733, 0.2028, 0.8733, 0.2023, 0.8942, 0.1938, 0.8887, 0.1941, 0.868, 0.05097, 0.6907, 0.05952, 0.6909, 0.05933, 0.8626, 0.05074, 0.8676, 0.1855, 0.247, 0.1856, 0.1994, 0.1919, 0.2469, 0.05899, 0.2325, 0.0652, 0.1849, 0.06562, 0.2326, 0.02429, 0.181, 0.03032, 0.1817, 0.02526, 0.2293, 0.02035, 0.2287, 0.1974, 0.2461, 0.1852, 0.1979, 0.2209, 0.195, 0.2253, 0.2435, 0.1919, 0.2469, 0.1856, 0.1994, 0.1974, 0.2461, 0.05327, 0.2318, 0.0652, 0.1849, 0.05899, 0.2325, 0.1872, 0.9599, 0.2026, 0.9602, 0.2026, 0.9799, 0.1873, 0.9798, 0.05124, 0.955, 0.06652, 0.9546, 0.06655, 0.9743, 0.0514, 0.9745, 0.02718, 0.9535, 0.02713, 0.973, 0.02277, 0.9727, 0.02319, 0.9532, 0.2026, 0.9602, 0.2267, 0.9586, 0.2268, 0.9782, 0.2026, 0.9799, 0.02332, 0.6881, 0.02335, 0.4589, 0.02719, 0.4594, 0.02723, 0.6885, 0.02002, 0.2755, 0.02035, 0.2287, 0.02526, 0.2293, 0.02401, 0.2762, 0.02319, 0.9532, 0.02321, 0.8872, 0.02721, 0.8875, 0.02718, 0.9535, 0.03032, 0.1817, 0.03888, 0.1083, 0.06553, 0.1096, 0.06535, 0.184, 0.06547, 0.02429, 0.06548, 0.04841, 0.05251, 0.04827, 0.03888, 0.1083, 0.03446, 0.1076, 0.05029, 0.04801, 0.05251, 0.04827, 0.05074, 0.8676, 0.05137, 0.8895, 0.02721, 0.8875, 0.02712, 0.8654, 0.04846, 0.2788, 0.05087, 0.4617, 0.02719, 0.4594, 0.02401, 0.2762, 0.05097, 0.6907, 0.05074, 0.8676, 0.02712, 0.8654, 0.02723, 0.6885, 0.03032, 0.1817, 0.06535, 0.184, 0.05327, 0.2318, 0.02526, 0.2293, 0.05124, 0.955, 0.0514, 0.9745, 0.02713, 0.973, 0.02718, 0.9535, 0.2265, 0.6968, 0.2024, 0.6987, 0.2018, 0.4725, 0.2258, 0.4705, 0.2021, 0.292, 0.1974, 0.2461, 0.2253, 0.2435, 0.2263, 0.2895, 0.2265, 0.8927, 0.2267, 0.9586, 0.2026, 0.9602, 0.2023, 0.8942, 0.2266, 0.8715, 0.2304, 0.8712, 0.2305, 0.8925, 0.2265, 0.8927, 0.2302, 0.2891, 0.2298, 0.4701, 0.2258, 0.4705, 0.2263, 0.2895, 0.2304, 0.6965, 0.2304, 0.8712, 0.2266, 0.8715, 0.2265, 0.6968, 0.2268, 0.1944, 0.2299, 0.243, 0.2253, 0.2435, 0.2209, 0.195, 0.2267, 0.9586, 0.2307, 0.9583, 0.2308, 0.9779, 0.2268, 0.9782, 0.1853, 0.03143, 0.1856, 0.02756, 0.2003, 0.05721, 0.1981, 0.05727, 0.2003, 0.05721, 0.2166, 0.119, 0.2121, 0.1195, 0.1981, 0.05727, 0.2166, 0.119, 0.2268, 0.1944, 0.2209, 0.195, 0.2121, 0.1195, 0.1792, 0.4727, 0.186, 0.4727, 0.1866, 0.6987, 0.1797, 0.6987, 0.06599, 0.462, 0.07265, 0.462, 0.07283, 0.6909, 0.06617, 0.6909, 0.08135, 0.4616, 0.1054, 0.4593, 0.1053, 0.6885, 0.08146, 0.6907, 0.1423, 0.4704, 0.1462, 0.4707, 0.1467, 0.697, 0.1428, 0.6967, 0.1784, 0.2925, 0.1791, 0.2469, 0.1855, 0.247, 0.1856, 0.2925, 0.06556, 0.2794, 0.06562, 0.2326, 0.07225, 0.2325, 0.07296, 0.2793, 0.07793, 0.2318, 0.1059, 0.2292, 0.1064, 0.2761, 0.08238, 0.2788, 0.141, 0.2893, 0.141, 0.2433, 0.1456, 0.2437, 0.1449, 0.2897, 0.1719, 0.8943, 0.1871, 0.8929, 0.1872, 0.9599, 0.1719, 0.9602, 0.0664, 0.8883, 0.08143, 0.8895, 0.08179, 0.9549, 0.06652, 0.9546, 0.08143, 0.8895, 0.1056, 0.8874, 0.1058, 0.9534, 0.08179, 0.9549, 0.1438, 0.9586, 0.1437, 0.8927, 0.1476, 0.8929, 0.1478, 0.9588, 0.1718, 0.05733, 0.1849, 0.03188, 0.185, 0.05731, 0.1852, 0.1979, 0.1498, 0.1951, 0.1582, 0.1197, 0.1851, 0.1211, 0.1009, 0.1816, 0.09218, 0.1082, 0.0966, 0.1076, 0.1069, 0.1809, 0.08068, 0.04799, 0.07846, 0.04825, 0.06569, 0.02401, 0.06584, 0.02008, 0.06553, 0.1096, 0.06548, 0.04841, 0.07846, 0.04825, 0.09218, 0.1082, 0.1851, 0.1211, 0.1582, 0.1197, 0.1718, 0.05733, 0.185, 0.05731, 0.1804, 0.8887, 0.1799, 0.868, 0.187, 0.8679, 0.1871, 0.8881, 0.06639, 0.8837, 0.06636, 0.8625, 0.07338, 0.8625, 0.07308, 0.8842, 0.1096, 0.887, 0.1056, 0.8874, 0.1056, 0.8653, 0.1095, 0.8649, 0.1476, 0.8929, 0.1475, 0.8717, 0.1712, 0.8734, 0.1719, 0.8943, 0.1792, 0.4727, 0.1784, 0.2925, 0.1856, 0.2925, 0.186, 0.4727, 0.06599, 0.462, 0.06556, 0.2794, 0.07296, 0.2793, 0.07265, 0.462, 0.1054, 0.4593, 0.1064, 0.2761, 0.11, 0.2754, 0.1095, 0.4588, 0.1462, 0.4707, 0.1449, 0.2897, 0.1691, 0.2921, 0.1703, 0.4726, 0.1703, 0.4726, 0.1792, 0.4727, 0.1797, 0.6987, 0.1708, 0.6988, 0.1708, 0.6988, 0.1797, 0.6987, 0.1799, 0.868, 0.1712, 0.8734, 0.1719, 0.8943, 0.1804, 0.8887, 0.1871, 0.8881, 0.1871, 0.8929, 0.1735, 0.2461, 0.1791, 0.2469, 0.1784, 0.2925, 0.1691, 0.2921, 0.1691, 0.2921, 0.1784, 0.2925, 0.1792, 0.4727, 0.1703, 0.4726, 0.0664, 0.8883, 0.06639, 0.8837, 0.07308, 0.8842, 0.08143, 0.8895, 0.07308, 0.8842, 0.07338, 0.8625, 0.08197, 0.8676, 0.08143, 0.8895, 0.08146, 0.6907, 0.07283, 0.6909, 0.07265, 0.462, 0.08135, 0.4616, 0.08135, 0.4616, 0.07265, 0.462, 0.07296, 0.2793, 0.08238, 0.2788, 0.07296, 0.2793, 0.07225, 0.2325, 0.07793, 0.2318, 0.08238, 0.2788, 0.1799, 0.868, 0.1797, 0.6987, 0.1866, 0.6987, 0.187, 0.8679, 0.06636, 0.8625, 0.06617, 0.6909, 0.07283, 0.6909, 0.07338, 0.8625, 0.1056, 0.8653, 0.1053, 0.6885, 0.1094, 0.688, 0.1095, 0.8649, 0.1475, 0.8717, 0.1467, 0.697, 0.1708, 0.6988, 0.1712, 0.8734, 0.1712, 0.8734, 0.1799, 0.868, 0.1804, 0.8887, 0.1719, 0.8943, 0.07338, 0.8625, 0.07283, 0.6909, 0.08146, 0.6907, 0.08197, 0.8676, 0.1855, 0.247, 0.1791, 0.2469, 0.1856, 0.1994, 0.07225, 0.2325, 0.06562, 0.2326, 0.06597, 0.1849, 0.1059, 0.2292, 0.1009, 0.1816, 0.1069, 0.1809, 0.1108, 0.2286, 0.1735, 0.2461, 0.1456, 0.2437, 0.1498, 0.1951, 0.1852, 0.1979, 0.1791, 0.2469, 0.1735, 0.2461, 0.1852, 0.1979, 0.07793, 0.2318, 0.07225, 0.2325, 0.06597, 0.1849, 0.1872, 0.9599, 0.1873, 0.9798, 0.172, 0.98, 0.1719, 0.9602, 0.08179, 0.9549, 0.08169, 0.9745, 0.06655, 0.9743, 0.06652, 0.9546, 0.1103, 0.9726, 0.106, 0.9729, 0.1058, 0.9534, 0.1097, 0.9531, 0.1719, 0.9602, 0.172, 0.98, 0.1478, 0.9784, 0.1478, 0.9588, 0.1054, 0.4593, 0.1095, 0.4588, 0.1094, 0.688, 0.1053, 0.6885, 0.1059, 0.2292, 0.1108, 0.2286, 0.11, 0.2754, 0.1064, 0.2761, 0.1056, 0.8874, 0.1096, 0.887, 0.1097, 0.9531, 0.1058, 0.9534, 0.1009, 0.1816, 0.06631, 0.1838, 0.06553, 0.1096, 0.09218, 0.1082, 0.06569, 0.02401, 0.07846, 0.04825, 0.06548, 0.04841, 0.09218, 0.1082, 0.07846, 0.04825, 0.08068, 0.04799, 0.0966, 0.1076, 0.1056, 0.8874, 0.08143, 0.8895, 0.08197, 0.8676, 0.1056, 0.8653, 0.1054, 0.4593, 0.08135, 0.4616, 0.08238, 0.2788, 0.1064, 0.2761, 0.1056, 0.8653, 0.08197, 0.8676, 0.08146, 0.6907, 0.1053, 0.6885, 0.1009, 0.1816, 0.1059, 0.2292, 0.07793, 0.2318, 0.06631, 0.1838, 0.106, 0.9729, 0.08169, 0.9745, 0.08179, 0.9549, 0.1058, 0.9534, 0.1467, 0.697, 0.1462, 0.4707, 0.1703, 0.4726, 0.1708, 0.6988, 0.1456, 0.2437, 0.1735, 0.2461, 0.1691, 0.2921, 0.1449, 0.2897, 0.1476, 0.8929, 0.1719, 0.8943, 0.1719, 0.9602, 0.1478, 0.9588, 0.1475, 0.8717, 0.1476, 0.8929, 0.1437, 0.8927, 0.1436, 0.8714, 0.1462, 0.4707, 0.1423, 0.4704, 0.141, 0.2893, 0.1449, 0.2897, 0.1475, 0.8717, 0.1436, 0.8714, 0.1428, 0.6967, 0.1467, 0.697, 0.1456, 0.2437, 0.141, 0.2433, 0.1439, 0.1946, 0.1498, 0.1951, 0.1478, 0.9588, 0.1478, 0.9784, 0.1437, 0.9781, 0.1438, 0.9586, 0.1845, 0.03144, 0.1718, 0.05733, 0.1696, 0.05729, 0.1842, 0.02757, 0.1582, 0.1197, 0.1536, 0.1192, 0.1696, 0.05729, 0.1718, 0.05733, 0.1498, 0.1951, 0.1439, 0.1946, 0.1536, 0.1192, 0.1582, 0.1197, 0.4034, 0.1862, 0.4019, 0.1158, 0.4348, 0.1151, 0.4361, 0.1855])
me_x.materials.append(mat_material_001)
me_x.use_remesh_fix_poles = True
me_x.use_remesh_preserve_attributes = False
me_x.update()
me_x.normals_split_custom_set([tuple(v) for v in zip(*[iter([-0.4989, 0.03837, -0.8658, 0.4989, 0.03837, -0.8658, 0.4983, -0.01181, -0.8669, -0.4983, -0.01181, -0.8669, -0.9994, 0.03577, 2.101e-07, -0.4989, 0.03837, -0.8658, -0.4983, -0.01181, -0.8669, -1.0, -0.009259, 1.762e-07, -0.4989, 0.03837, 0.8658, -0.9994, 0.03577, 2.101e-07, -1.0, -0.009259, 1.762e-07, -0.4983, -0.01181, 0.8669, -0.5434, -0.1675, -0.8226, 0.5433, -0.1676, -0.8226, 0.4989, 0.03837, -0.8658, -0.4989, 0.03837, -0.8658, -0.9948, -0.1023, 0.0002015, -0.5434, -0.1675, -0.8226, -0.4989, 0.03837, -0.8658, -0.9994, 0.03577, 2.101e-07, -0.5432, -0.1677, 0.8227, -0.9948, -0.1023, 0.0002015, -0.9994, 0.03577, 2.101e-07, -0.4989, 0.03837, 0.8658, -0.3183, 0.8, -0.5086, -0.6075, 0.7943, -2.257e-06, -1.0, -0.009259, 1.762e-07, -0.4983, -0.01181, -0.8669, -0.1158, 0.5045, -0.8556, -0.1249, 0.9922, 2.939e-05, -0.1111, 0.9938, 8.339e-05, -0.1068, 0.4952, -0.8622, -0.1111, 0.9938, 8.339e-05, -0.1249, 0.9922, 2.939e-05, -0.1156, 0.5037, 0.8561, -0.1067, 0.4941, 0.8629, -0.4161, 0.4439, -0.7936, -0.7219, 0.692, 9.094e-05, -0.1249, 0.9922, 2.939e-05, -0.1158, 0.5045, -0.8556, -0.08777, 0.9961, 7.177e-05, -0.07866, 0.4858, -0.8705, -0.1068, 0.4952, -0.8622, -0.1111, 0.9938, 8.339e-05, -0.1249, 0.9922, 2.939e-05, -0.7219, 0.692, 9.094e-05, -0.4161, 0.4433, 0.7939, -0.1156, 0.5037, 0.8561, -0.1067, 0.4941, 0.8629, -0.07858, 0.4849, 0.8711, -0.08777, 0.9961, 7.177e-05, -0.1111, 0.9938, 8.339e-05, 0.03332, 0.4996, -0.8656, -0.006843, -0.4776, -0.8785, 0.006843, -0.4776, -0.8785, -0.03332, 0.4996, -0.8656, -0.1068, 0.4952, -0.8622, -0.07866, 0.4858, -0.8705, 0.0009246, -0.4614, -0.8872, -0.007984, -0.4186, -0.9082, -0.4161, 0.4433, 0.7939, -0.1967, -0.3029, 0.9325, -0.008492, -0.3438, 0.939, -0.1156, 0.5037, 0.8561, -0.4161, 0.4439, -0.7936, -0.7089, -0.3869, -0.5897, -0.9523, -0.305, -0.0001084, -0.7219, 0.692, 9.094e-05, -0.4161, 0.4433, 0.7939, -0.7219, 0.692, 9.094e-05, -0.9523, -0.305, -0.0001084, -0.7087, -0.3873, 0.5897, -0.1158, 0.5045, -0.8556, -0.1068, 0.4952, -0.8622, -0.007984, -0.4186, -0.9082, -0.008843, -0.3422, -0.9396, -0.1158, 0.5045, -0.8556, -0.008843, -0.3422, -0.9396, -0.1971, -0.302, -0.9327, -0.4161, 0.4439, -0.7936, -0.1156, 0.5037, 0.8561, -0.008492, -0.3438, 0.939, -0.007683, -0.4205, 0.9073, -0.1067, 0.4941, 0.8629, -0.07858, 0.4849, 0.8711, 0.00116, -0.4632, 0.8862, 0.006902, -0.4794, 0.8776, -0.03327, 0.4987, 0.8661, 0.2373, -0.8898, -0.3897, 0.1241, -0.9383, -0.3229, 0.1459, -0.9893, 4.847e-06, 0.292, -0.9564, 3.605e-06, -0.09907, -0.9064, -0.4107, 0.2373, -0.8898, -0.3897, 0.292, -0.9564, 3.605e-06, -0.1059, -0.9944, -9.128e-06, -0.08144, 0.9967, -3.501e-06, -0.03332, 0.4996, -0.8656, -0.07866, 0.4858, -0.8705, -0.08777, 0.9961, 7.177e-05, -0.07858, 0.4849, 0.8711, -0.03327, 0.4987, 0.8661, -0.08144, 0.9967, -3.501e-06, -0.08777, 0.9961, 7.177e-05, -0.07866, 0.4858, -0.8705, -0.03332, 0.4996, -0.8656, 0.006843, -0.4776, -0.8785, 0.0009246, -0.4614, -0.8872, -0.1067, 0.4941, 0.8629, -0.007683, -0.4205, 0.9073, 0.00116, -0.4632, 0.8862, -0.07858, 0.4849, 0.8711, 0.08614, -0.9963, -0.006586, 0.1459, -0.9893, 4.847e-06, 0.1241, -0.9383, -0.3229, 0.07194, -0.95, -0.3039, -0.2867, -0.9151, -0.2837, -0.336, -0.9418, 0.004837, -0.8324, -0.554, 0.009952, -0.6174, -0.5208, -0.5896, 0.08614, -0.9963, -0.006586, -0.2716, -0.9624, -0.009314, -0.2072, -0.9045, 0.3727, 0.07194, -0.95, 0.3039, -0.2716, -0.9624, 0.009189, 0.08614, -0.9963, -0.006586, 0.07194, -0.95, -0.3039, -0.208, -0.9045, -0.3724, -0.816, -0.578, 0.008906, -0.6961, -0.5919, -0.4063, -0.6174, -0.5208, -0.5896, -0.8324, -0.554, 0.009952, -0.694, -0.5928, 0.4087, -0.816, -0.578, -0.008992, -0.8324, -0.5541, -0.009926, -0.6178, -0.52, 0.5899, -0.6178, -0.52, 0.5899, -0.1526, -0.6245, 0.766, -1.946e-07, -0.2817, 0.9595, 0.2682, -0.3618, -0.8929, 0.6174, -0.5207, -0.5896, 2.052e-07, -0.2811, -0.9597, -0.6174, -0.5208, -0.5896, -0.2682, -0.3617, -0.8929, -0.03332, 0.4996, -0.8656, -0.08144, 0.9967, -3.501e-06, -0.6075, 0.7943, -2.257e-06, -0.3183, 0.8, -0.5086, -0.08144, 0.9967, -3.501e-06, -0.03327, 0.4987, 0.8661, -0.3182, 0.7999, 0.5088, -0.6075, 0.7943, -2.257e-06, -0.3884, -0.4359, 0.8119, -0.9329, -0.3603, 9.876e-07, -0.8167, -0.577, 0.000154, -0.409, -0.6694, 0.6202, -0.9329, -0.3603, 9.876e-07, -0.3884, -0.4359, -0.8119, -0.4091, -0.6694, -0.6202, -0.8167, -0.577, 0.000154, -0.3884, -0.4359, -0.8119, -0.9329, -0.3603, 9.876e-07, -0.9253, 0.3792, -1.463e-06, -0.3951, 0.4219, -0.816, -0.9329, -0.3603, 9.876e-07, -0.3884, -0.4359, 0.8119, -0.3951, 0.4219, 0.816, -0.9253, 0.3792, -1.463e-06, -0.3951, 0.4219, -0.816, -0.9253, 0.3792, -1.463e-06, -0.7801, 0.6257, -3.739e-05, -0.3885, 0.68, -0.6218, -0.9253, 0.3792, -1.463e-06, -0.3951, 0.4219, 0.816, -0.3885, 0.68, 0.6218, -0.7801, 0.6257, -3.739e-05, -0.5256, 0.222, -0.8213, -0.9857, 0.1685, -2.422e-05, -0.9498, -0.313, 3.467e-05, -0.4629, -0.2969, -0.8352, -0.9857, 0.1685, -2.422e-05, -0.5257, 0.222, 0.8212, -0.463, -0.2969, 0.8352, -0.9498, -0.313, 3.467e-05, 0.5257, 0.222, 0.8212, 0.463, -0.2969, 0.8352, -0.463, -0.2969, 0.8352, -0.5257, 0.222, 0.8212, -0.4928, 0.4347, -0.7538, 0.4928, 0.4347, -0.7538, 0.4845, -0.4646, -0.7412, -0.4845, -0.4646, -0.7412, -0.8943, 0.4474, -3.41e-07, -0.4928, 0.4347, -0.7538, -0.4845, -0.4646, -0.7412, -0.8778, -0.479, 1.891e-07, -0.4928, 0.4347, 0.7538, -0.8943, 0.4474, -3.41e-07, -0.8778, -0.479, 1.891e-07, -0.4845, -0.4646, 0.7412, -0.1608, 0.9401, -0.3005, 0.1608, 0.9401, -0.3005, 0.4928, 0.4347, -0.7538, -0.4928, 0.4347, -0.7538, -0.3414, 0.9399, -7.974e-07, -0.1608, 0.9401, -0.3005, -0.4928, 0.4347, -0.7538, -0.8943, 0.4474, -3.41e-07, -0.3044, -0.7919, -0.5293, -0.6026, -0.798, 1.176e-05, -0.8778, -0.479, 1.891e-07, -0.4845, -0.4646, -0.7412, -0.1608, 0.9401, 0.3005, -0.3414, 0.9399, -7.974e-07, -0.8943, 0.4474, -3.41e-07, -0.4928, 0.4347, 0.7538, -0.6026, -0.798, 1.176e-05, -0.3044, -0.7919, 0.5293, -0.4845, -0.4646, 0.7412, -0.8778, -0.479, 1.891e-07, -0.3044, -0.7919, 0.5293, 0.3044, -0.7919, 0.5293, 0.4845, -0.4646, 0.7412, -0.4845, -0.4646, 0.7412, -0.3414, 0.9399, -7.974e-07, 0.3414, 0.9399, -7.974e-07, 0.1608, 0.9401, -0.3005, -0.1608, 0.9401, -0.3005, -0.2716, -0.9624, -0.009314, 0.08614, -0.9963, -0.006586, -0.07973, -0.9893, 0.1225, -0.3327, -0.8618, 0.3829, 0.08614, -0.9963, -0.006586, -0.2716, -0.9624, 0.009189, -0.3258, -0.8727, -0.3636, -0.05868, -0.9904, -0.1252, -0.336, -0.9418, 0.004837, -0.3379, -0.8562, -0.3908, -0.8173, -0.4788, -0.3207, -0.8324, -0.554, 0.009952, -0.816, -0.578, 0.008906, -0.8324, -0.554, 0.009952, -0.8173, -0.4788, -0.3207, -0.8082, -0.4778, -0.3443, -0.8324, -0.5541, -0.009926, -0.816, -0.578, -0.008992, -0.8082, -0.4778, 0.3442, -0.8175, -0.4783, 0.3208, -0.4241, -0.9044, 0.04581, -0.9995, -0.03184, 5.748e-05, -0.1403, -0.002999, 0.9901, -0.3605, -0.3291, 0.8728, -0.4241, -0.9044, 0.04581, -0.3597, -0.3522, -0.8641, -0.1404, -0.003001, -0.9901, -0.9995, -0.03184, 5.748e-05, -0.09907, -0.2797, -0.955, -0.008784, -0.3641, -0.9313, -0.02749, -0.3802, -0.9245, -0.2931, -0.2402, -0.9254, -0.4918, -0.1364, -0.8599, -0.2931, -0.2402, -0.9254, -0.0474, 0.001047, -0.9989, -0.2958, -0.2398, 0.9247, -0.04901, 0.001591, 0.9988, -0.07, -0.3741, 0.9247, -0.02921, -0.3784, 0.9252, -0.08119, -0.889, 0.4506, -0.3349, -0.9422, -0.006431, 0.0009319, -1.0, 4.269e-05, -0.0115, -0.9999, 0.001349, -0.3349, -0.9422, -0.006431, -0.08138, -0.8889, -0.4507, -0.01162, -0.9999, -0.001238, 0.0009319, -1.0, 4.269e-05, -0.01104, -0.9233, -0.3839, -0.008208, -1.0, -0.0001202, -0.03525, -0.9994, 1.515e-05, -0.04079, -0.9235, -0.3815, -0.06028, -0.9191, -0.3893, -0.04079, -0.9235, -0.3815, -0.03525, -0.9994, 1.515e-05, -0.03961, -0.9992, 0.000136, -0.04099, -0.9215, 0.3862, -0.06319, -0.9194, 0.3883, -0.0394, -0.9992, -0.0002899, -0.03526, -0.9994, -0.0001176, 0.1459, -0.9893, 4.847e-06, 0.1241, -0.9382, 0.323, 0.2374, -0.8898, 0.3897, 0.292, -0.9564, 3.605e-06, 0.292, -0.9564, 3.605e-06, 0.2374, -0.8898, 0.3897, -0.09895, -0.9065, 0.4105, -0.1059, -0.9944, -9.128e-06, 0.08614, -0.9963, -0.006586, 0.07194, -0.95, 0.3039, 0.1241, -0.9382, 0.323, 0.1459, -0.9893, 4.847e-06, -0.6075, 0.7943, -2.257e-06, -0.3182, 0.7999, 0.5088, -0.4983, -0.01181, 0.8669, -1.0, -0.009259, 1.762e-07, 0.006902, -0.4794, 0.8776, -0.006978, -0.4795, 0.8775, 0.03339, 0.4983, 0.8663, -0.03327, 0.4987, 0.8661, -0.2876, -0.9159, 0.28, -0.6178, -0.52, 0.5899, -0.8324, -0.5541, -0.009926, -0.3361, -0.9418, -0.005075, -0.1501, -0.6236, -0.7672, -0.6174, -0.5208, -0.5896, 2.052e-07, -0.2811, -0.9597, -0.03332, 0.4996, -0.8656, -0.3183, 0.8, -0.5086, 0.3183, 0.8, -0.5086, 0.03332, 0.4996, -0.8656, -0.3884, -0.4359, 0.8119, -0.409, -0.6694, 0.6202, 0.409, -0.6694, 0.6202, 0.3884, -0.4359, 0.8119, -0.5256, 0.222, -0.8213, -0.4629, -0.2969, -0.8352, 0.4629, -0.2969, -0.8352, 0.5258, 0.2219, -0.8212, -0.3044, -0.7919, -0.5293, -0.4845, -0.4646, -0.7412, 0.4845, -0.4646, -0.7412, 0.3044, -0.7919, -0.5293, -0.8324, -0.5541, -0.009926, -0.8175, -0.4783, 0.3208, -0.339, -0.8562, 0.3899, -0.3361, -0.9418, -0.005075, -0.09883, -0.298, 0.9494, -0.2958, -0.2398, 0.9247, -0.02921, -0.3784, 0.9252, -0.005645, -0.3805, 0.9248, -0.04099, -0.9215, 0.3862, -0.03526, -0.9994, -0.0001176, -0.008157, -1.0, -7.966e-07, -0.008248, -0.9236, 0.3832, 0.4983, -0.01181, -0.8669, 0.4989, 0.03837, -0.8658, 0.9994, 0.03577, 1.216e-07, 1.0, -0.009259, 1.872e-07, 1.0, -0.009259, 1.872e-07, 0.9994, 0.03577, 1.216e-07, 0.4989, 0.03837, 0.8658, 0.4983, -0.01181, 0.8669, 0.4989, 0.03837, -0.8658, 0.5433, -0.1676, -0.8226, 0.9948, -0.1022, 0.0003191, 0.9994, 0.03577, 1.216e-07, -0.3183, 0.8, -0.5086, -0.4983, -0.01181, -0.8669, 0.4983, -0.01181, -0.8669, 0.3183, 0.8, -0.5086, 0.9994, 0.03577, 1.216e-07, 0.9948, -0.1022, 0.0003191, 0.5432, -0.1677, 0.8227, 0.4989, 0.03837, 0.8658, 1.0, -0.009259, 1.872e-07, 0.6077, 0.7941, 0.0002642, 0.3183, 0.8, -0.5086, 0.4983, -0.01181, -0.8669, 0.4983, -0.01181, 0.8669, 0.3186, 0.7996, 0.509, 0.6077, 0.7941, 0.0002642, 1.0, -0.009259, 1.872e-07, 0.111, 0.9938, 9.347e-05, 0.1249, 0.9922, 0.0001081, 0.1158, 0.5048, -0.8554, 0.1068, 0.495, -0.8623, 0.111, 0.9938, 9.347e-05, 0.1067, 0.494, 0.8629, 0.1156, 0.5037, 0.8561, 0.1249, 0.9922, 0.0001081, 0.1249, 0.9922, 0.0001081, 0.7219, 0.692, 0.0001477, 0.4161, 0.444, -0.7936, 0.1158, 0.5048, -0.8554, 0.1068, 0.495, -0.8623, 0.07865, 0.4857, -0.8706, 0.08778, 0.9961, 8.735e-05, 0.111, 0.9938, 9.347e-05, 0.1249, 0.9922, 0.0001081, 0.1156, 0.5037, 0.8561, 0.4161, 0.4433, 0.7939, 0.7219, 0.692, 0.0001477, 0.1067, 0.494, 0.8629, 0.111, 0.9938, 9.347e-05, 0.08778, 0.9961, 8.735e-05, 0.07857, 0.4845, 0.8712, 0.1068, 0.495, -0.8623, 0.008013, -0.4186, -0.9081, -0.000965, -0.4615, -0.8872, 0.07865, 0.4857, -0.8706, 0.008492, -0.3438, 0.939, 0.1964, -0.3028, 0.9326, 0.4161, 0.4433, 0.7939, 0.1156, 0.5037, 0.8561, 0.9523, -0.305, -0.0001076, 0.7087, -0.3869, -0.59, 0.4161, 0.444, -0.7936, 0.7219, 0.692, 0.0001477, 0.4161, 0.4433, 0.7939, 0.7086, -0.3872, 0.5898, 0.9523, -0.305, -0.0001076, 0.7219, 0.692, 0.0001477, 0.1158, 0.5048, -0.8554, 0.008888, -0.3421, -0.9396, 0.008013, -0.4186, -0.9081, 0.1068, 0.495, -0.8623, 0.4161, 0.444, -0.7936, 0.1972, -0.302, -0.9327, 0.008888, -0.3421, -0.9396, 0.1158, 0.5048, -0.8554, 0.007703, -0.4206, 0.9072, 0.008492, -0.3438, 0.939, 0.1156, 0.5037, 0.8561, 0.1067, 0.494, 0.8629, -0.006978, -0.4795, 0.8775, -0.001146, -0.4634, 0.8861, 0.07857, 0.4845, 0.8712, 0.03339, 0.4983, 0.8663, -0.2373, -0.8898, -0.3899, -0.292, -0.9564, 1.225e-06, -0.1459, -0.9893, 3.737e-06, -0.1241, -0.9382, -0.3231, 0.09905, -0.9064, -0.4107, 0.1059, -0.9944, -9.893e-06, -0.292, -0.9564, 1.225e-06, -0.2373, -0.8898, -0.3899, 0.07865, 0.4857, -0.8706, 0.03332, 0.4996, -0.8656, 0.08158, 0.9967, 0.0002064, 0.08778, 0.9961, 8.735e-05, 0.07857, 0.4845, 0.8712, 0.08778, 0.9961, 8.735e-05, 0.08158, 0.9967, 0.0002064, 0.03339, 0.4983, 0.8663, 0.07865, 0.4857, -0.8706, -0.000965, -0.4615, -0.8872, -0.006843, -0.4776, -0.8785, 0.03332, 0.4996, -0.8656, -0.001146, -0.4634, 0.8861, 0.007703, -0.4206, 0.9072, 0.1067, 0.494, 0.8629, 0.07857, 0.4845, 0.8712, -0.08701, -0.9962, -0.005501, -0.07193, -0.9499, -0.304, -0.1241, -0.9382, -0.3231, -0.1459, -0.9893, 3.737e-06, 0.8324, -0.554, 0.009794, 0.336, -0.9418, 0.00487, 0.2867, -0.9151, -0.2836, 0.6175, -0.5207, -0.5896, -0.08701, -0.9962, -0.005501, -0.07194, -0.95, 0.304, 0.2072, -0.9045, 0.3727, 0.2717, -0.9623, -0.009283, 0.2718, -0.9623, 0.00915, 0.208, -0.9045, -0.3724, -0.07193, -0.9499, -0.304, -0.08701, -0.9962, -0.005501, 0.816, -0.5779, 0.008899, 0.8324, -0.554, 0.009794, 0.6175, -0.5207, -0.5896, 0.6961, -0.5919, -0.4063, 0.694, -0.5928, 0.4086, 0.6178, -0.5199, 0.5899, 0.8324, -0.5541, -0.00998, 0.816, -0.5779, -0.008998, 0.6178, -0.52, 0.5899, -1.946e-07, -0.2817, 0.9595, 0.1526, -0.6245, 0.766, 0.03332, 0.4996, -0.8656, 0.3183, 0.8, -0.5086, 0.6077, 0.7941, 0.0002642, 0.08158, 0.9967, 0.0002064, 0.08158, 0.9967, 0.0002064, 0.6077, 0.7941, 0.0002642, 0.3186, 0.7996, 0.509, 0.03339, 0.4983, 0.8663, 0.03339, 0.4983, 0.8663, 0.3186, 0.7996, 0.509, -0.3182, 0.7999, 0.5088, -0.03327, 0.4987, 0.8661, 0.3884, -0.4359, 0.8119, 0.409, -0.6694, 0.6202, 0.8168, -0.5769, 0.000278, 0.9327, -0.3605, 8.496e-07, 0.9327, -0.3605, 8.496e-07, 0.8168, -0.5769, 0.000278, 0.4092, -0.6693, -0.6201, 0.3884, -0.4359, -0.8119, 0.4092, -0.6693, -0.6201, -0.4091, -0.6694, -0.6202, -0.3884, -0.4359, -0.8119, 0.3884, -0.4359, -0.8119, 0.3884, -0.4359, -0.8119, 0.3951, 0.4219, -0.816, 0.9253, 0.3792, -1.535e-06, 0.9327, -0.3605, 8.496e-07, 0.9327, -0.3605, 8.496e-07, 0.9253, 0.3792, -1.535e-06, 0.3951, 0.4219, 0.816, 0.3884, -0.4359, 0.8119, 0.3884, -0.4359, 0.8119, 0.3951, 0.4219, 0.816, -0.3951, 0.4219, 0.816, -0.3884, -0.4359, 0.8119, 0.3951, 0.4219, -0.816, 0.3884, 0.68, -0.6219, 0.7801, 0.6257, -0.0001293, 0.9253, 0.3792, -1.535e-06, 0.9253, 0.3792, -1.535e-06, 0.7801, 0.6257, -0.0001293, 0.3885, 0.68, 0.6218, 0.3951, 0.4219, 0.816, 0.3885, 0.68, 0.6218, -0.3885, 0.68, 0.6218, -0.3951, 0.4219, 0.816, 0.3951, 0.4219, 0.816, 0.5258, 0.2219, -0.8212, 0.4629, -0.2969, -0.8352, 0.9497, -0.313, -1.882e-05, 0.9857, 0.1684, 0.0001218, 0.9857, 0.1684, 0.0001218, 0.9497, -0.313, -1.882e-05, 0.463, -0.2969, 0.8352, 0.5257, 0.222, 0.8212, 0.4845, -0.4646, -0.7412, 0.4928, 0.4347, -0.7538, 0.8943, 0.4474, -3.541e-07, 0.8778, -0.479, 1.993e-07, 0.8778, -0.479, 1.993e-07, 0.8943, 0.4474, -3.541e-07, 0.4928, 0.4347, 0.7538, 0.4845, -0.4646, 0.7412, 0.4928, 0.4347, -0.7538, 0.1608, 0.9401, -0.3005, 0.3414, 0.9399, -7.974e-07, 0.8943, 0.4474, -3.541e-07, 0.8778, -0.479, 1.993e-07, 0.6026, -0.798, 1.389e-05, 0.3044, -0.7919, -0.5293, 0.4845, -0.4646, -0.7412, 0.8943, 0.4474, -3.541e-07, 0.3414, 0.9399, -7.974e-07, 0.1608, 0.9401, 0.3005, 0.4928, 0.4347, 0.7538, 0.4845, -0.4646, 0.7412, 0.3044, -0.7919, 0.5293, 0.6026, -0.798, 1.389e-05, 0.8778, -0.479, 1.993e-07, -0.3414, 0.9399, -7.974e-07, -0.1608, 0.9401, 0.3005, 0.1608, 0.9401, 0.3005, 0.3414, 0.9399, -7.974e-07, 0.2717, -0.9623, -0.009283, 0.3328, -0.8618, 0.3828, 0.07963, -0.9893, 0.1225, -0.08701, -0.9962, -0.005501, -0.08701, -0.9962, -0.005501, 0.05862, -0.9904, -0.1254, 0.326, -0.8727, -0.3636, 0.2718, -0.9623, 0.00915, 0.8173, -0.4788, -0.3206, 0.3379, -0.8563, -0.3907, 0.336, -0.9418, 0.00487, 0.8324, -0.554, 0.009794, 0.816, -0.5779, 0.008899, 0.8083, -0.4776, -0.3442, 0.8173, -0.4788, -0.3206, 0.8324, -0.554, 0.009794, 0.8324, -0.5541, -0.00998, 0.8175, -0.4783, 0.3207, 0.8083, -0.4777, 0.3442, 0.816, -0.5779, -0.008998, 0.1403, -0.003, 0.9901, 0.9995, -0.03184, 5.81e-05, 0.424, -0.9045, 0.04583, 0.3606, -0.3291, 0.8727, 0.424, -0.9045, 0.04583, 0.9995, -0.03184, 5.81e-05, 0.1404, -0.003004, -0.9901, 0.3598, -0.3522, -0.864, 0.02751, -0.3801, -0.9245, 0.008777, -0.364, -0.9314, 0.09909, -0.2797, -0.955, 0.2931, -0.2402, -0.9254, 0.4919, -0.1364, -0.8599, 0.04736, 0.001049, -0.9989, 0.2931, -0.2402, -0.9254, 0.2959, -0.2399, 0.9246, 0.04901, 0.00159, 0.9988, 0.4919, -0.1364, 0.8599, 0.08124, -0.8891, 0.4504, 0.01142, -0.9999, 0.001129, -0.0009275, -1.0, -2.941e-05, 0.3349, -0.9422, -0.008116, 0.3349, -0.9422, -0.008116, -0.0009275, -1.0, -2.941e-05, 0.01153, -0.9999, -0.001183, 0.08131, -0.889, -0.4507, 0.03525, -0.9994, 1.517e-05, 0.008208, -1.0, -0.00012, 0.01105, -0.9233, -0.384, 0.04079, -0.9234, -0.3817, 0.06022, -0.9191, -0.3894, 0.03949, -0.9992, 0.0001477, 0.03525, -0.9994, 1.517e-05, 0.04079, -0.9234, -0.3817, 0.04095, -0.9214, 0.3864, 0.03526, -0.9994, -6.379e-05, 0.03932, -0.9992, -0.0001407, 0.06322, -0.9193, 0.3885, -0.1459, -0.9893, 3.737e-06, -0.292, -0.9564, 1.225e-06, -0.2374, -0.8898, 0.3899, -0.1241, -0.9382, 0.3231, -0.292, -0.9564, 1.225e-06, 0.1059, -0.9944, -9.893e-06, 0.09899, -0.9064, 0.4106, -0.2374, -0.8898, 0.3899, -0.08701, -0.9962, -0.005501, -0.1459, -0.9893, 3.737e-06, -0.1241, -0.9382, 0.3231, -0.07194, -0.95, 0.304, -0.4983, -0.01181, 0.8669, 0.4983, -0.01181, 0.8669, 0.4989, 0.03837, 0.8658, -0.4989, 0.03837, 0.8658, -0.4989, 0.03837, 0.8658, 0.4989, 0.03837, 0.8658, 0.5432, -0.1677, 0.8227, -0.5432, -0.1677, 0.8227, 0.2876, -0.9159, 0.28, 0.3361, -0.9418, -0.00505, 0.8324, -0.5541, -0.00998, 0.6178, -0.5199, 0.5899, 0.1501, -0.6236, -0.7672, 2.052e-07, -0.2811, -0.9597, 0.6174, -0.5207, -0.5896, -0.2658, -0.3643, 0.8925, -0.6178, -0.52, 0.5899, -1.946e-07, -0.2817, 0.9595, 0.6178, -0.52, 0.5899, 0.2658, -0.3643, 0.8925, -0.3951, 0.4219, -0.816, 0.3951, 0.4219, -0.816, 0.3884, -0.4359, -0.8119, -0.3884, -0.4359, -0.8119, -0.3885, 0.68, -0.6218, 0.3884, 0.68, -0.6219, 0.3951, 0.4219, -0.816, -0.3951, 0.4219, -0.816, -0.4928, 0.4347, 0.7538, -0.4845, -0.4646, 0.7412, 0.4845, -0.4646, 0.7412, 0.4928, 0.4347, 0.7538, -0.4928, 0.4347, 0.7538, 0.4928, 0.4347, 0.7538, 0.1608, 0.9401, 0.3005, -0.1608, 0.9401, 0.3005, 0.339, -0.8562, 0.3899, 0.8175, -0.4783, 0.3207, 0.8324, -0.5541, -0.00998, 0.3361, -0.9418, -0.00505, 0.09882, -0.298, 0.9494, 0.005652, -0.3804, 0.9248, 0.02921, -0.3783, 0.9252, 0.2959, -0.2399, 0.9246, 0.008155, -1.0, 4.517e-07, 0.03526, -0.9994, -6.379e-05, 0.04095, -0.9214, 0.3864, 0.008244, -0.9236, 0.3833, -0.677, -0.7353, 0.03131, -0.1403, -0.3204, 0.9368, -0.1403, -0.002999, 0.9901, -0.9995, -0.03184, 5.748e-05, -0.1404, -0.003001, -0.9901, -0.1403, -0.3201, -0.9369, -0.677, -0.7353, 0.03131, -0.9995, -0.03184, 5.748e-05, 0.1403, -0.003, 0.9901, 0.1403, -0.3203, 0.9369, 0.6733, -0.7393, -0.008756, 0.9995, -0.03184, 5.81e-05, 0.6733, -0.7393, -0.008756, 0.1403, -0.32, -0.937, 0.1404, -0.003004, -0.9901, 0.9995, -0.03184, 5.81e-05, 0.2959, -0.2399, 0.9246, 0.02921, -0.3783, 0.9252, 0.07005, -0.3741, 0.9247, 0.04901, 0.00159, 0.9988, -0.2958, -0.2398, 0.9247, -0.4918, -0.1363, 0.8599, -0.04901, 0.001591, 0.9988, -0.2931, -0.2402, -0.9254, -0.02749, -0.3802, -0.9245, -0.06499, -0.3751, -0.9247, -0.0474, 0.001047, -0.9989, 0.065, -0.3751, -0.9247, 0.02751, -0.3801, -0.9245, 0.2931, -0.2402, -0.9254, 0.04736, 0.001049, -0.9989, 0.07881, -0.5429, -0.8361, -0.07882, -0.5429, -0.8361, 0.006843, -0.4776, -0.8785, -0.006843, -0.4776, -0.8785, 0.02996, -0.6526, -0.7571, 0.04625, -0.6168, -0.7857, -0.007984, -0.4186, -0.9082, 0.0009246, -0.4614, -0.8872, -0.1967, -0.3029, 0.9325, 0.02121, -0.491, 0.8709, 0.07517, -0.5343, 0.842, -0.008492, -0.3438, 0.939, -0.7089, -0.3869, -0.5897, -0.09907, -0.9064, -0.4107, -0.1059, -0.9944, -9.128e-06, -0.9523, -0.305, -0.0001084, -0.1059, -0.9944, -9.128e-06, -0.09895, -0.9065, 0.4105, -0.7087, -0.3873, 0.5897, -0.9523, -0.305, -0.0001084, 0.04625, -0.6168, -0.7857, 0.0749, -0.5336, -0.8424, -0.008843, -0.3422, -0.9396, -0.007984, -0.4186, -0.9082, 0.0749, -0.5336, -0.8424, 0.02084, -0.4905, -0.8712, -0.1971, -0.302, -0.9327, -0.008843, -0.3422, -0.9396, -0.008492, -0.3438, 0.939, 0.07517, -0.5343, 0.842, 0.04641, -0.6176, 0.7851, -0.007683, -0.4205, 0.9073, 0.00116, -0.4632, 0.8862, 0.03006, -0.6534, 0.7564, -0.07783, -0.5445, 0.8352, 0.006902, -0.4794, 0.8776, -0.07882, -0.5429, -0.8361, 0.02996, -0.6526, -0.7571, 0.0009246, -0.4614, -0.8872, 0.006843, -0.4776, -0.8785, -0.007683, -0.4205, 0.9073, 0.04641, -0.6176, 0.7851, 0.03006, -0.6534, 0.7564, 0.00116, -0.4632, 0.8862, -0.07783, -0.5445, 0.8352, 0.07786, -0.5445, 0.8351, -0.006978, -0.4795, 0.8775, 0.006902, -0.4794, 0.8776, 0.008013, -0.4186, -0.9081, -0.04623, -0.6167, -0.7859, -0.02995, -0.6525, -0.7572, -0.000965, -0.4615, -0.8872, 0.008888, -0.3421, -0.9396, -0.07485, -0.5335, -0.8425, -0.04623, -0.6167, -0.7859, 0.008013, -0.4186, -0.9081, -0.04639, -0.6175, 0.7852, -0.07513, -0.5341, 0.8421, 0.008492, -0.3438, 0.939, 0.007703, -0.4206, 0.9072, 0.07786, -0.5445, 0.8351, -0.03004, -0.6533, 0.7565, -0.001146, -0.4634, 0.8861, -0.006978, -0.4795, 0.8775, -0.000965, -0.4615, -0.8872, -0.02995, -0.6525, -0.7572, 0.07881, -0.5429, -0.8361, -0.006843, -0.4776, -0.8785, -0.03004, -0.6533, 0.7565, -0.04639, -0.6175, 0.7852, 0.007703, -0.4206, 0.9072, -0.001146, -0.4634, 0.8861, 0.1059, -0.9944, -9.893e-06, 0.09905, -0.9064, -0.4107, 0.7087, -0.3869, -0.59, 0.9523, -0.305, -0.0001076, 0.7086, -0.3872, 0.5898, 0.09899, -0.9064, 0.4106, 0.1059, -0.9944, -9.893e-06, 0.9523, -0.305, -0.0001076, -0.02081, -0.4904, -0.8713, -0.07485, -0.5335, -0.8425, 0.008888, -0.3421, -0.9396, 0.1972, -0.302, -0.9327, 0.008492, -0.3438, 0.939, -0.07513, -0.5341, 0.8421, -0.02114, -0.4908, 0.871, 0.1964, -0.3028, 0.9326, 1.482e-10, -4.5e-07, -1.0, -2.548e-09, -0.0001795, -1.0, 0.1202, -0.0001342, -0.9927, 0.1192, -5.774e-07, -0.9929, 0.1192, 6.656e-07, 0.9929, 0.1202, -0.000133, 0.9927, -5.211e-10, -0.0001782, 1.0, 6.811e-09, 8.198e-07, 1.0, -0.1927, 2.442e-07, 0.9813, -0.1927, 5.927e-07, 0.9813, -0.08542, -4.605e-06, 0.9963, -0.08786, -4.702e-06, 0.9961, -0.1931, -9.486e-07, -0.9812, -0.1931, -6.252e-07, -0.9812, -1.0, 3.401e-10, 0.00039, -1.0, -2.4e-07, 0.00039, 0.1399, 0.004893, -0.9902, 1.131e-08, 0.000953, -1.0, 1.536e-07, 0.01353, -0.9999, 0.1953, 0.03075, -0.9803, 3.828e-09, 0.0009544, 1.0, 0.1399, 0.004895, 0.9902, 0.1953, 0.03075, 0.9803, 1.205e-07, 0.01353, 0.9999, -0.1857, -0.003393, 0.9826, -0.1586, -0.01161, 0.9873, -0.03385, -0.005191, 0.9994, -0.07223, -0.0009215, 0.9974, -1.0, -0.008256, 0.0003647, -0.1861, -0.003396, -0.9825, -0.1588, -0.01162, -0.9872, -0.9994, -0.03392, 0.0002881, 1.87e-08, -1.923e-05, -1.0, 3.439e-06, -0.0649, -0.9979, -0.08257, -0.04691, -0.9955, -0.09686, -1.366e-05, -0.9953, -0.09686, -1.246e-05, 0.9953, -0.08258, -0.04689, 0.9955, 2.302e-06, -0.0649, 0.9979, 1.814e-09, -1.802e-05, 1.0, -0.08258, -0.04689, 0.9955, -0.09686, -1.246e-05, 0.9953, -0.1928, -3.794e-06, 0.9812, -0.1928, -1.045e-05, 0.9812, -1.0, -3.144e-06, 0.0003897, -0.1932, -4.999e-06, -0.9812, -0.1932, -1.157e-05, -0.9812, -1.0, -7.82e-06, 0.0003901, 6.448e-06, -0.04373, -0.999, 0.02599, -0.02297, -0.9994, -0.1135, -0.04461, -0.9925, 5.908e-05, -0.01129, -0.9999, 9.539e-09, -0.01953, -0.9998, -0.1055, -0.01965, -0.9942, -0.1227, -0.01553, -0.9923, -0.9848, -0.174, -6.26e-05, -0.1056, -0.01966, 0.9942, -0.1227, -0.01556, 0.9923, -0.9969, -0.07845, 0.0001317, -0.9379, -0.3468, 0.0001537, -0.0009623, -1.0, -0.0004493, 0.0178, -0.111, 0.9937, -0.1133, -0.04446, 0.9926, -9.468e-07, -0.01954, 0.9998, -0.1056, -0.01966, 0.9942, -0.1133, -0.04446, 0.9926, 6.578e-06, -0.04372, 0.999, 9.539e-09, -0.01953, -0.9998, 6.448e-06, -0.04373, -0.999, -0.1135, -0.04461, -0.9925, -0.1055, -0.01965, -0.9942, -5.551e-08, -1.216e-05, -1.0, 0.1192, -1.058e-05, -0.9929, 0.08582, -0.1167, -0.9895, -7.638e-08, -0.1478, -0.989, 0.1192, -9.357e-06, 0.9929, 5.664e-09, -1.09e-05, 1.0, 4.215e-11, -0.1478, 0.989, 0.08582, -0.1167, 0.9895, -1.0, -7.82e-06, 0.0003901, -1.0, -4.73e-06, 0.0003899, -0.1928, -6.196e-06, 0.9812, -0.1928, -1.045e-05, 0.9812, -0.09328, -9.038e-06, -0.9956, -0.1931, -7.327e-06, -0.9812, -0.1932, -1.157e-05, -0.9812, -0.1254, -0.02428, -0.9918, 1.131e-08, 0.000953, -1.0, 0.1399, 0.004893, -0.9902, 0.1202, -0.0001342, -0.9927, -2.548e-09, -0.0001795, -1.0, 0.1399, 0.004895, 0.9902, 3.828e-09, 0.0009544, 1.0, -5.211e-10, -0.0001782, 1.0, 0.1202, -0.000133, 0.9927, -1.0, -0.008256, 0.0003647, -0.1857, -0.003393, 0.9826, -0.1927, 5.927e-07, 0.9813, -1.0, 3.401e-10, 0.00039, -0.07223, -0.0009199, -0.9974, -0.1861, -0.003396, -0.9825, -0.1931, -6.252e-07, -0.9812, -0.08542, 4.538e-06, -0.9963, 0.1316, -3.993e-05, -0.9913, 0.1281, 3.982e-06, -0.9918, 0.1192, -5.774e-07, -0.9929, 0.1202, -0.0001342, -0.9927, 0.1281, 3.982e-06, -0.9918, 0.1237, -1.278e-05, -0.9923, 0.1192, -1.058e-05, -0.9929, 0.1192, -5.774e-07, -0.9929, 0.02976, -0.09118, -0.9954, 6.036e-06, -0.2119, -0.9773, -7.638e-08, -0.1478, -0.989, 0.08582, -0.1167, -0.9895, 0.1399, 0.004893, -0.9902, 0.1953, 0.03075, -0.9803, 0.2317, 0.02594, -0.9724, 0.1599, 0.005922, -0.9871, 0.1599, 0.005922, -0.9871, 0.1316, -3.993e-05, -0.9913, 0.1202, -0.0001342, -0.9927, 0.1399, 0.004893, -0.9902, -1.679e-06, -0.2119, 0.9773, 0.02976, -0.09118, 0.9954, 0.08582, -0.1167, 0.9895, 4.215e-11, -0.1478, 0.989, 0.1238, -1.215e-05, 0.9923, 0.1192, -9.357e-06, 0.9929, 0.08582, -0.1167, 0.9895, 0.02976, -0.09118, 0.9954, 0.1281, -4.762e-06, 0.9918, 0.1316, -3.87e-05, 0.9913, 0.1202, -0.000133, 0.9927, 0.1192, 6.656e-07, 0.9929, 0.1316, -3.87e-05, 0.9913, 0.1599, 0.005922, 0.9871, 0.1399, 0.004895, 0.9902, 0.1202, -0.000133, 0.9927, 0.2317, 0.02594, 0.9724, 0.1953, 0.03075, 0.9803, 0.1399, 0.004895, 0.9902, 0.1599, 0.005922, 0.9871, 1.482e-10, -4.5e-07, -1.0, 0.1192, -5.774e-07, -0.9929, 0.1192, -1.058e-05, -0.9929, -5.551e-08, -1.216e-05, -1.0, 0.1192, 6.656e-07, 0.9929, 6.811e-09, 8.198e-07, 1.0, 5.664e-09, -1.09e-05, 1.0, 0.1192, -9.357e-06, 0.9929, -1.0, -2.4e-07, 0.00039, -0.1927, 2.442e-07, 0.9813, -0.1928, -6.196e-06, 0.9812, -1.0, -4.73e-06, 0.0003899, -0.08786, 3.744e-06, -0.9961, -0.1931, -9.486e-07, -0.9812, -0.1931, -7.327e-06, -0.9812, -0.09328, -9.038e-06, -0.9956, 0.1237, -1.278e-05, -0.9923, 0.02976, -0.09118, -0.9954, 0.08582, -0.1167, -0.9895, 0.1192, -1.058e-05, -0.9929, 0.1281, -4.762e-06, 0.9918, 0.1192, 6.656e-07, 0.9929, 0.1192, -9.357e-06, 0.9929, 0.1238, -1.215e-05, 0.9923, 1.536e-07, 0.01353, -0.9999, -0.08147, -0.006655, -0.9967, 0.1953, 0.03075, -0.9803, 0.1953, 0.03075, 0.9803, 0.04671, 0.001431, 0.9989, 1.205e-07, 0.01353, 0.9999, -0.9969, -0.07845, 0.0001317, -0.1227, -0.01556, 0.9923, -0.1586, -0.01161, 0.9873, -0.9994, -0.03392, 0.0002881, -0.03385, -0.005188, -0.9994, -0.08145, -0.00664, -0.9967, -0.1227, -0.01553, -0.9923, -0.1588, -0.01162, -0.9872, 0.1953, 0.03075, -0.9803, -0.08147, -0.006655, -0.9967, 0.2317, 0.02594, -0.9724, 0.2317, 0.02594, 0.9724, -0.07804, -0.003795, 0.9969, 0.1953, 0.03075, 0.9803, 1.87e-08, -1.923e-05, -1.0, -0.09686, -1.366e-05, -0.9953, -0.09416, -6.133e-07, -0.9956, -4.621e-09, -6.276e-07, -1.0, -0.09686, -1.246e-05, 0.9953, 1.814e-09, -1.802e-05, 1.0, 2.134e-10, 6.222e-07, 1.0, -0.09416, 6.135e-07, 0.9956, -0.1928, -3.794e-06, 0.9812, -0.1928, 6.22e-07, 0.9812, -1.0, 5.519e-08, 0.0004093, -1.0, -3.144e-06, 0.0003897, -0.09686, -1.366e-05, -0.9953, -0.1932, -4.999e-06, -0.9812, -0.1932, -6.118e-07, -0.9812, -0.09416, -6.133e-07, -0.9956, -1.0, -2.4e-07, 0.00039, -1.0, 3.401e-10, 0.00039, -0.1927, 5.927e-07, 0.9813, -0.1927, 2.442e-07, 0.9813, -1.0, -0.008256, 0.0003647, -0.9994, -0.03392, 0.0002881, -0.1586, -0.01161, 0.9873, -0.1857, -0.003393, 0.9826, -1.0, -3.144e-06, 0.0003897, -1.0, -7.82e-06, 0.0003901, -0.1928, -1.045e-05, 0.9812, -0.1928, -3.794e-06, 0.9812, -0.1227, -0.01556, 0.9923, -0.1056, -0.01966, 0.9942, -9.468e-07, -0.01954, 0.9998, -0.07804, -0.003755, 0.9969, 0.0178, -0.111, 0.9937, 6.578e-06, -0.04372, 0.999, -0.1133, -0.04446, 0.9926, -0.1056, -0.01966, 0.9942, -0.9848, -0.174, -6.26e-05, -0.9379, -0.3468, 0.0001537, -0.1133, -0.04446, 0.9926, -0.09328, -1.045e-05, 0.9956, -0.1254, -0.02427, 0.9918, -0.1928, -1.045e-05, 0.9812, -0.1928, -6.196e-06, 0.9812, -0.07223, -0.0009215, 0.9974, -0.08542, -4.605e-06, 0.9963, -0.1927, 5.927e-07, 0.9813, -0.1857, -0.003393, 0.9826, -0.08786, -4.702e-06, 0.9961, -0.09328, -1.045e-05, 0.9956, -0.1928, -6.196e-06, 0.9812, -0.1927, 2.442e-07, 0.9813, -0.1227, -0.01556, 0.9923, -0.07804, -0.003755, 0.9969, -0.03385, -0.005191, 0.9994, -0.1586, -0.01161, 0.9873, -0.09686, -1.246e-05, 0.9953, -0.09416, 6.135e-07, 0.9956, -0.1928, 6.22e-07, 0.9812, -0.1928, -3.794e-06, 0.9812, -0.1931, -9.486e-07, -0.9812, -0.08786, 3.744e-06, -0.9961, -0.08542, 4.538e-06, -0.9963, -0.1931, -6.252e-07, -0.9812, -0.07223, -0.0009199, -0.9974, -0.03385, -0.005188, -0.9994, -0.1588, -0.01162, -0.9872, -0.1861, -0.003396, -0.9825, -0.1932, -1.157e-05, -0.9812, -0.1932, -4.999e-06, -0.9812, -0.09686, -1.366e-05, -0.9953, -0.1254, -0.02428, -0.9918, -0.1931, -7.327e-06, -0.9812, -1.0, -4.73e-06, 0.0003899, -1.0, -7.82e-06, 0.0003901, -0.1932, -1.157e-05, -0.9812, -1.0, -0.008256, 0.0003647, -1.0, 3.401e-10, 0.00039, -0.1931, -6.252e-07, -0.9812, -0.1861, -0.003396, -0.9825, -1.0, -2.4e-07, 0.00039, -1.0, -4.73e-06, 0.0003899, -0.1931, -7.327e-06, -0.9812, -0.1931, -9.486e-07, -0.9812, -0.9969, -0.07845, 0.0001317, -0.9994, -0.03392, 0.0002881, -0.1588, -0.01162, -0.9872, -0.1227, -0.01553, -0.9923, -0.1932, -4.999e-06, -0.9812, -1.0, -3.144e-06, 0.0003897, -1.0, 5.519e-08, 0.0004093, -0.1932, -6.118e-07, -0.9812, 0.02599, -0.02297, -0.9994, -0.0009623, -1.0, -0.0004493, -0.9379, -0.3468, 0.0001537, -0.1135, -0.04461, -0.9925, -0.9379, -0.3468, 0.0001537, -0.9848, -0.174, -6.26e-05, -0.1055, -0.01965, -0.9942, -0.1135, -0.04461, -0.9925, -0.9848, -0.174, -6.26e-05, -0.9969, -0.07845, 0.0001317, -0.1227, -0.01553, -0.9923, -0.1055, -0.01965, -0.9942, -0.1202, -0.0001342, -0.9927, -2.548e-09, -0.0001795, -1.0, 1.482e-10, -4.5e-07, -1.0, -0.1192, -5.775e-07, -0.9929, -5.211e-10, -0.0001782, 1.0, -0.1202, -0.000133, 0.9927, -0.1192, 6.601e-07, 0.9929, 6.811e-09, 8.198e-07, 1.0, 0.08542, -4.604e-06, 0.9963, 0.1927, 5.946e-07, 0.9813, 0.1927, 2.378e-07, 0.9813, 0.08786, 4.938e-06, 0.9961, 1.0, -9.564e-11, 0.0003899, 0.1931, -6.25e-07, -0.9812, 0.1931, -9.413e-07, -0.9812, 1.0, -2.24e-07, 0.0003897, -0.1399, 0.004893, -0.9902, -0.1953, 0.03075, -0.9803, 1.536e-07, 0.01353, -0.9999, 1.131e-08, 0.000953, -1.0, 3.828e-09, 0.0009544, 1.0, 1.205e-07, 0.01353, 0.9999, -0.1953, 0.03076, 0.9803, -0.1399, 0.004895, 0.9902, 0.0339, -0.005178, 0.9994, 0.1585, -0.01161, 0.9873, 0.1857, -0.003393, 0.9826, 0.07223, -0.0009187, 0.9974, 1.0, -0.008256, 0.0003646, 0.9994, -0.03392, 0.0002884, 0.1588, -0.01162, -0.9872, 0.1861, -0.003396, -0.9825, 0.08255, -0.04683, -0.9955, 3.439e-06, -0.0649, -0.9979, 1.87e-08, -1.923e-05, -1.0, 0.09686, -1.367e-05, -0.9953, 2.302e-06, -0.0649, 0.9979, 0.08255, -0.04685, 0.9955, 0.09686, -1.246e-05, 0.9953, 1.814e-09, -1.802e-05, 1.0, 0.1253, -0.02425, 0.9918, 0.1928, -1.045e-05, 0.9812, 0.1928, -3.788e-06, 0.9812, 0.09686, -1.246e-05, 0.9953, 1.0, -3.138e-06, 0.0003898, 1.0, -7.971e-06, 0.0003899, 0.1932, -1.162e-05, -0.9812, 0.1932, -5.01e-06, -0.9812, 0.1135, -0.04462, -0.9925, 0.02599, -0.02297, -0.9994, 6.448e-06, -0.04373, -0.999, 0.07958, -0.0123, -0.9968, 0.1227, -0.01553, -0.9923, 0.1055, -0.01965, -0.9942, 9.539e-09, -0.01953, -0.9998, 0.1227, -0.01556, 0.9923, 0.1056, -0.01966, 0.9942, 0.9848, -0.174, -6.278e-05, 0.9969, -0.07845, 0.0001317, 0.9379, -0.3469, 0.0001536, 0.1133, -0.04447, 0.9926, 0.0178, -0.111, 0.9937, -0.0009623, -1.0, -0.0004493, -9.468e-07, -0.01954, 0.9998, 6.578e-06, -0.04372, 0.999, 0.1133, -0.04447, 0.9926, 0.1056, -0.01966, 0.9942, 9.539e-09, -0.01953, -0.9998, 0.1055, -0.01965, -0.9942, 0.1135, -0.04462, -0.9925, 6.448e-06, -0.04373, -0.999, -0.08582, -0.1167, -0.9895, -0.1192, -1.06e-05, -0.9929, -5.551e-08, -1.216e-05, -1.0, -7.638e-08, -0.1478, -0.989, 4.215e-11, -0.1478, 0.989, 5.664e-09, -1.09e-05, 1.0, -0.1192, -9.357e-06, 0.9929, -0.08582, -0.1167, 0.9895, 1.0, -7.971e-06, 0.0003899, 0.1928, -1.045e-05, 0.9812, 0.1928, -6.196e-06, 0.9812, 1.0, -4.841e-06, 0.0003895, 0.1932, -1.162e-05, -0.9812, 0.1931, -7.372e-06, -0.9812, 0.09328, -1.167e-05, -0.9956, 0.1253, -0.02424, -0.9918, -0.1202, -0.0001342, -0.9927, -0.1399, 0.004893, -0.9902, 1.131e-08, 0.000953, -1.0, -2.548e-09, -0.0001795, -1.0, -5.211e-10, -0.0001782, 1.0, 3.828e-09, 0.0009544, 1.0, -0.1399, 0.004895, 0.9902, -0.1202, -0.000133, 0.9927, 0.1927, 5.946e-07, 0.9813, 0.1857, -0.003393, 0.9826, 1.0, -0.008256, 0.0003646, 1.0, -9.564e-11, 0.0003899, 0.1931, -6.25e-07, -0.9812, 0.1861, -0.003396, -0.9825, 0.07223, -0.0009226, -0.9974, 0.08542, -5.828e-06, -0.9963, -0.1316, -3.992e-05, -0.9913, -0.1202, -0.0001342, -0.9927, -0.1192, -5.775e-07, -0.9929, -0.1281, -5.986e-06, -0.9918, -0.1281, -5.986e-06, -0.9918, -0.1192, -5.775e-07, -0.9929, -0.1192, -1.06e-05, -0.9929, -0.1237, -1.338e-05, -0.9923, -0.02978, -0.09112, -0.9954, -0.08582, -0.1167, -0.9895, -7.638e-08, -0.1478, -0.989, 6.036e-06, -0.2119, -0.9773, -0.2102, 0.0216, -0.9774, -0.1953, 0.03075, -0.9803, -0.1399, 0.004893, -0.9902, -0.1598, 0.005919, -0.9871, -0.1598, 0.005919, -0.9871, -0.1399, 0.004893, -0.9902, -0.1202, -0.0001342, -0.9927, -0.1316, -3.992e-05, -0.9913, -1.679e-06, -0.2119, 0.9773, 4.215e-11, -0.1478, 0.989, -0.08582, -0.1167, 0.9895, -0.02978, -0.09114, 0.9954, -0.08582, -0.1167, 0.9895, -0.1192, -9.357e-06, 0.9929, -0.1238, -1.159e-05, 0.9923, -0.02978, -0.09114, 0.9954, -0.1281, 5.194e-06, 0.9918, -0.1192, 6.601e-07, 0.9929, -0.1202, -0.000133, 0.9927, -0.1316, -3.871e-05, 0.9913, -0.1316, -3.871e-05, 0.9913, -0.1202, -0.000133, 0.9927, -0.1399, 0.004895, 0.9902, -0.1599, 0.005924, 0.9871, -0.1399, 0.004895, 0.9902, -0.1953, 0.03076, 0.9803, -0.2316, 0.02596, 0.9725, -0.1599, 0.005924, 0.9871, -0.1192, -1.06e-05, -0.9929, -0.1192, -5.775e-07, -0.9929, 1.482e-10, -4.5e-07, -1.0, -5.551e-08, -1.216e-05, -1.0, 5.664e-09, -1.09e-05, 1.0, 6.811e-09, 8.198e-07, 1.0, -0.1192, 6.601e-07, 0.9929, -0.1192, -9.357e-06, 0.9929, 0.1928, -6.196e-06, 0.9812, 0.1927, 2.378e-07, 0.9813, 1.0, -2.24e-07, 0.0003897, 1.0, -4.841e-06, 0.0003895, 0.1931, -7.372e-06, -0.9812, 0.1931, -9.413e-07, -0.9812, 0.08786, -5.9e-06, -0.9961, 0.09328, -1.167e-05, -0.9956, -0.1237, -1.338e-05, -0.9923, -0.1192, -1.06e-05, -0.9929, -0.08582, -0.1167, -0.9895, -0.02978, -0.09112, -0.9954, -0.1192, -9.357e-06, 0.9929, -0.1192, 6.601e-07, 0.9929, -0.1281, 5.194e-06, 0.9918, -0.1238, -1.159e-05, 0.9923, 1.536e-07, 0.01353, -0.9999, -0.1953, 0.03075, -0.9803, -0.02129, 0.009642, -0.9997, -0.1953, 0.03076, 0.9803, 1.205e-07, 0.01353, 0.9999, 0.04671, 0.001431, 0.9989, 0.1585, -0.01161, 0.9873, 0.1227, -0.01556, 0.9923, 0.9969, -0.07845, 0.0001317, 0.9994, -0.03392, 0.0002884, 0.05145, -0.008707, -0.9986, 0.1588, -0.01162, -0.9872, 0.1227, -0.01553, -0.9923, 0.07958, -0.0123, -0.9968, -0.1953, 0.03075, -0.9803, -0.2102, 0.0216, -0.9774, -0.02129, 0.009642, -0.9997, -0.2316, 0.02596, 0.9725, -0.1953, 0.03076, 0.9803, 0.04671, 0.001431, 0.9989, 1.87e-08, -1.923e-05, -1.0, -4.621e-09, -6.276e-07, -1.0, 0.09416, -6.312e-07, -0.9956, 0.09686, -1.367e-05, -0.9953, 0.09686, -1.246e-05, 0.9953, 0.09416, 6.133e-07, 0.9956, 2.134e-10, 6.222e-07, 1.0, 1.814e-09, -1.802e-05, 1.0, 1.0, 8.447e-08, 0.0004093, 0.1928, 6.33e-07, 0.9812, 0.1928, -3.788e-06, 0.9812, 1.0, -3.138e-06, 0.0003898, 0.09686, -1.367e-05, -0.9953, 0.09416, -6.312e-07, -0.9956, 0.1932, -6.308e-07, -0.9812, 0.1932, -5.01e-06, -0.9812, 0.1927, 5.946e-07, 0.9813, 1.0, -9.564e-11, 0.0003899, 1.0, -2.24e-07, 0.0003897, 0.1927, 2.378e-07, 0.9813, 0.1585, -0.01161, 0.9873, 0.9994, -0.03392, 0.0002884, 1.0, -0.008256, 0.0003646, 0.1857, -0.003393, 0.9826, 0.1928, -1.045e-05, 0.9812, 1.0, -7.971e-06, 0.0003899, 1.0, -3.138e-06, 0.0003898, 0.1928, -3.788e-06, 0.9812, 0.1227, -0.01556, 0.9923, 0.001243, -0.01126, 0.9999, -9.468e-07, -0.01954, 0.9998, 0.1056, -0.01966, 0.9942, 0.0178, -0.111, 0.9937, 0.1133, -0.04447, 0.9926, 6.578e-06, -0.04372, 0.999, 0.1056, -0.01966, 0.9942, 0.1133, -0.04447, 0.9926, 0.9379, -0.3469, 0.0001536, 0.9848, -0.174, -6.278e-05, 0.1928, -1.045e-05, 0.9812, 0.1253, -0.02425, 0.9918, 0.09328, -7.877e-06, 0.9956, 0.1928, -6.196e-06, 0.9812, 0.1927, 5.946e-07, 0.9813, 0.08542, -4.604e-06, 0.9963, 0.07223, -0.0009187, 0.9974, 0.1857, -0.003393, 0.9826, 0.1928, -6.196e-06, 0.9812, 0.09328, -7.877e-06, 0.9956, 0.08786, 4.938e-06, 0.9961, 0.1927, 2.378e-07, 0.9813, 0.1227, -0.01556, 0.9923, 0.1585, -0.01161, 0.9873, 0.0339, -0.005178, 0.9994, 0.04673, 0.001423, 0.9989, 0.1928, 6.33e-07, 0.9812, 0.09416, 6.133e-07, 0.9956, 0.09686, -1.246e-05, 0.9953, 0.1928, -3.788e-06, 0.9812, 0.1931, -9.413e-07, -0.9812, 0.1931, -6.25e-07, -0.9812, 0.08542, -5.828e-06, -0.9963, 0.08786, -5.9e-06, -0.9961, 0.1588, -0.01162, -0.9872, 0.05145, -0.008707, -0.9986, 0.07223, -0.0009226, -0.9974, 0.1861, -0.003396, -0.9825, 0.1932, -1.162e-05, -0.9812, 0.08255, -0.04683, -0.9955, 0.09686, -1.367e-05, -0.9953, 0.1932, -5.01e-06, -0.9812, 0.1931, -7.372e-06, -0.9812, 0.1932, -1.162e-05, -0.9812, 1.0, -7.971e-06, 0.0003899, 1.0, -4.841e-06, 0.0003895, 0.1931, -6.25e-07, -0.9812, 1.0, -9.564e-11, 0.0003899, 1.0, -0.008256, 0.0003646, 0.1861, -0.003396, -0.9825, 0.1931, -7.372e-06, -0.9812, 1.0, -4.841e-06, 0.0003895, 1.0, -2.24e-07, 0.0003897, 0.1931, -9.413e-07, -0.9812, 0.1588, -0.01162, -0.9872, 0.9994, -0.03392, 0.0002884, 0.9969, -0.07845, 0.0001317, 0.1227, -0.01553, -0.9923, 0.1932, -5.01e-06, -0.9812, 0.1932, -6.308e-07, -0.9812, 1.0, 8.447e-08, 0.0004093, 1.0, -3.138e-06, 0.0003898, 0.02599, -0.02297, -0.9994, 0.1135, -0.04462, -0.9925, 0.9379, -0.3469, 0.0001536, -0.0009623, -1.0, -0.0004493, 0.1055, -0.01965, -0.9942, 0.9848, -0.174, -6.278e-05, 0.9379, -0.3469, 0.0001536, 0.1135, -0.04462, -0.9925, 0.1227, -0.01553, -0.9923, 0.9969, -0.07845, 0.0001317, 0.9848, -0.174, -6.278e-05, 0.1055, -0.01965, -0.9942, -0.4983, -0.01181, 0.8669, -0.3182, 0.7999, 0.5088, 0.3186, 0.7996, 0.509, 0.4983, -0.01181, 0.8669])] * 3)])

# ---- objects
ob_starting_shord_sword = bpy.data.objects.new('starting shord sword', me_x)

# ---- transforms, parenting, visibility, modifiers, constraints
ob_starting_shord_sword.location = (0.0, -7.025e-09, 0.8802)
ob_starting_shord_sword.rotation_euler = (1.571, -0.0, 0.0)
ob_starting_shord_sword.scale = (0.01, 0.01, 0.01)
ob_starting_shord_sword.color = (0.8, 0.8, 0.8, 1.0)

# ---- collection membership
col_collection.objects.link(ob_starting_shord_sword)

# ---- scene / render settings (as saved in the file)
scene.frame_start = 1; scene.frame_end = 250; scene.frame_set(0)
scene.render.engine = 'BLENDER_EEVEE_NEXT'
scene.cycles.use_denoising = False
scene.cycles.samples = 128
scene.cycles.sampling_pattern = 'TABULATED_SOBOL'
scene.cycles.use_adaptive_sampling = False
scene.cycles.use_light_tree = False
scene.view_settings.view_transform = 'Filmic'
bpy.context.view_layer.update()

# ---- added for rendering (the .blend has no active camera and no usable light): camera, sun
cam_auto = bpy.data.cameras.new('AutoCamera')
cam_auto.lens = 50.0
cam_auto.sensor_width = 36.0
cam_auto.clip_end = 1000.0
ob_auto_camera = bpy.data.objects.new('AutoCamera', cam_auto)
scene.collection.objects.link(ob_auto_camera)
ob_auto_camera.location = (0.835855, -1.00303, 1.11399)
ob_auto_camera.rotation_euler = (1.09748, -7.21219e-08, 0.694738)
scene.camera = ob_auto_camera
light_auto_sun = bpy.data.lights.new('AutoSun', 'SUN')
light_auto_sun.energy = 3.0
light_auto_sun.angle = 0.0523599
ob_auto_sun = bpy.data.objects.new('AutoSun', light_auto_sun)
scene.collection.objects.link(ob_auto_sun)
ob_auto_sun.rotation_euler = (0.872665, 0.174533, 0.523599)
bpy.context.view_layer.update()
